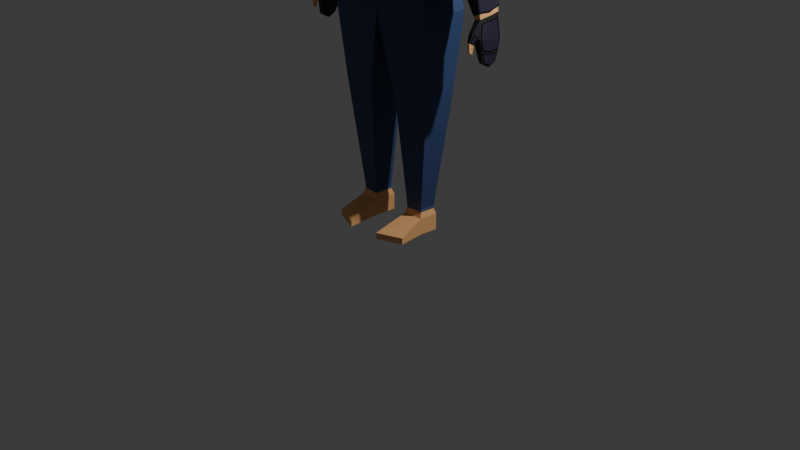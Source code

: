 # Source: warrior.blend  (saved by Blender 4.0.36; exported with 4.5.12 LTS)
import bpy
from mathutils import Matrix  # noqa: F401  (used for matrix-valued properties, if any)

bpy.ops.wm.read_factory_settings(use_empty=True)
scene = bpy.context.scene
scene.name = 'Scene'

# ---- collections
col_collection = bpy.data.collections.new('Collection'); scene.collection.children.link(col_collection)

# ---- materials (node trees are filled in below, after node groups)
mat_armor = bpy.data.materials.new('armor')
mat_armor.use_transparent_shadow = False
mat_skin = bpy.data.materials.new('skin')
mat_skin.use_transparent_shadow = False
mat_pants = bpy.data.materials.new('pants')
mat_pants.use_transparent_shadow = False
mat_shirt = bpy.data.materials.new('shirt')
mat_shirt.use_transparent_shadow = False
mat_mitten = bpy.data.materials.new('mitten')
mat_mitten.use_transparent_shadow = False
mat_shirt_line = bpy.data.materials.new('shirt line')
mat_shirt_line.use_transparent_shadow = False
mat_armore_line = bpy.data.materials.new('armore line')
mat_armore_line.use_transparent_shadow = False
mat_pant_line = bpy.data.materials.new('pant line')
mat_pant_line.use_transparent_shadow = False
mat_shield = bpy.data.materials.new('shield')
mat_shield.use_transparent_shadow = False
mat_shiled_line = bpy.data.materials.new('shiled line')
mat_shiled_line.use_transparent_shadow = False
mat_helmet = bpy.data.materials.new('helmet')
mat_helmet.use_transparent_shadow = False
mat_golden_line_helm = bpy.data.materials.new('golden line helm')
mat_golden_line_helm.use_transparent_shadow = False

# ---- material node trees
mat_armor.use_nodes = True; mat_armor.node_tree.nodes.clear()
_N = mat_armor.node_tree.nodes; _L = mat_armor.node_tree.links
n0 = _N.new('ShaderNodeBsdfPrincipled'); n0.name = 'Principled BSDF'; n0.location = (10, 300)
n0.inputs[0].default_value = (0.04667, 0.03689, 0.07421, 1.0)
n0.inputs[1].default_value = 0.4882
n0.inputs[3].default_value = 1.45
n1 = _N.new('ShaderNodeOutputMaterial'); n1.name = 'Material Output'; n1.location = (300, 300)
_L.new(n0.outputs[0], n1.inputs[0])
n1.is_active_output = True
mat_skin.use_nodes = True; mat_skin.node_tree.nodes.clear()
_N = mat_skin.node_tree.nodes; _L = mat_skin.node_tree.links
n0 = _N.new('ShaderNodeBsdfPrincipled'); n0.name = 'Principled BSDF'; n0.location = (10, 300)
n0.inputs[0].default_value = (0.8899, 0.4675, 0.1925, 1.0)
n0.inputs[3].default_value = 1.45
n1 = _N.new('ShaderNodeOutputMaterial'); n1.name = 'Material Output'; n1.location = (300, 300)
_L.new(n0.outputs[0], n1.inputs[0])
n1.is_active_output = True
mat_pants.use_nodes = True; mat_pants.node_tree.nodes.clear()
_N = mat_pants.node_tree.nodes; _L = mat_pants.node_tree.links
n0 = _N.new('ShaderNodeBsdfPrincipled'); n0.name = 'Principled BSDF'; n0.location = (10, 300)
n0.inputs[0].default_value = (0.0387, 0.06678, 0.1743, 1.0)
n0.inputs[3].default_value = 1.45
n1 = _N.new('ShaderNodeOutputMaterial'); n1.name = 'Material Output'; n1.location = (300, 300)
_L.new(n0.outputs[0], n1.inputs[0])
n1.is_active_output = True
mat_shirt.use_nodes = True; mat_shirt.node_tree.nodes.clear()
_N = mat_shirt.node_tree.nodes; _L = mat_shirt.node_tree.links
n0 = _N.new('ShaderNodeBsdfPrincipled'); n0.name = 'Principled BSDF'; n0.location = (10, 300)
n0.inputs[0].default_value = (0.03903, 0.1435, 0.05946, 1.0)
n0.inputs[3].default_value = 1.45
n1 = _N.new('ShaderNodeOutputMaterial'); n1.name = 'Material Output'; n1.location = (300, 300)
_L.new(n0.outputs[0], n1.inputs[0])
n1.is_active_output = True
mat_mitten.use_nodes = True; mat_mitten.node_tree.nodes.clear()
_N = mat_mitten.node_tree.nodes; _L = mat_mitten.node_tree.links
n0 = _N.new('ShaderNodeBsdfPrincipled'); n0.name = 'Principled BSDF'; n0.location = (10, 300)
n0.inputs[0].default_value = (0.02176, 0.02176, 0.02176, 1.0)
n0.inputs[3].default_value = 1.45
n1 = _N.new('ShaderNodeOutputMaterial'); n1.name = 'Material Output'; n1.location = (300, 300)
_L.new(n0.outputs[0], n1.inputs[0])
n1.is_active_output = True
mat_shirt_line.use_nodes = True; mat_shirt_line.node_tree.nodes.clear()
_N = mat_shirt_line.node_tree.nodes; _L = mat_shirt_line.node_tree.links
n0 = _N.new('ShaderNodeBsdfPrincipled'); n0.name = 'Principled BSDF'; n0.location = (10, 300)
n0.inputs[0].default_value = (0.1728, 0.2766, 0.1449, 1.0)
n0.inputs[3].default_value = 1.45
n1 = _N.new('ShaderNodeOutputMaterial'); n1.name = 'Material Output'; n1.location = (300, 300)
_L.new(n0.outputs[0], n1.inputs[0])
n1.is_active_output = True
mat_armore_line.use_nodes = True; mat_armore_line.node_tree.nodes.clear()
_N = mat_armore_line.node_tree.nodes; _L = mat_armore_line.node_tree.links
n0 = _N.new('ShaderNodeBsdfPrincipled'); n0.name = 'Principled BSDF'; n0.location = (10, 300)
n0.inputs[0].default_value = (0.02733, 0.02217, 0.04231, 1.0)
n0.inputs[1].default_value = 1.0
n0.inputs[3].default_value = 1.45
n1 = _N.new('ShaderNodeOutputMaterial'); n1.name = 'Material Output'; n1.location = (300, 300)
_L.new(n0.outputs[0], n1.inputs[0])
n1.is_active_output = True
mat_pant_line.use_nodes = True; mat_pant_line.node_tree.nodes.clear()
_N = mat_pant_line.node_tree.nodes; _L = mat_pant_line.node_tree.links
n0 = _N.new('ShaderNodeBsdfPrincipled'); n0.name = 'Principled BSDF'; n0.location = (10, 300)
n0.inputs[0].default_value = (0.06135, 0.1282, 0.247, 1.0)
n0.inputs[3].default_value = 1.45
n1 = _N.new('ShaderNodeOutputMaterial'); n1.name = 'Material Output'; n1.location = (300, 300)
_L.new(n0.outputs[0], n1.inputs[0])
n1.is_active_output = True
mat_shield.use_nodes = True; mat_shield.node_tree.nodes.clear()
_N = mat_shield.node_tree.nodes; _L = mat_shield.node_tree.links
n0 = _N.new('ShaderNodeBsdfPrincipled'); n0.name = 'Principled BSDF'; n0.location = (10, 300)
n0.inputs[0].default_value = (0.02733, 0.02217, 0.04231, 1.0)
n0.inputs[1].default_value = 0.4724
n0.inputs[3].default_value = 1.45
n1 = _N.new('ShaderNodeOutputMaterial'); n1.name = 'Material Output'; n1.location = (300, 300)
_L.new(n0.outputs[0], n1.inputs[0])
n1.is_active_output = True
mat_shiled_line.use_nodes = True; mat_shiled_line.node_tree.nodes.clear()
_N = mat_shiled_line.node_tree.nodes; _L = mat_shiled_line.node_tree.links
n0 = _N.new('ShaderNodeBsdfPrincipled'); n0.name = 'Principled BSDF'; n0.location = (10, 300)
n0.inputs[0].default_value = (0.7683, 0.05448, 0.03434, 1.0)
n0.inputs[3].default_value = 1.45
n1 = _N.new('ShaderNodeOutputMaterial'); n1.name = 'Material Output'; n1.location = (300, 300)
_L.new(n0.outputs[0], n1.inputs[0])
n1.is_active_output = True
mat_helmet.use_nodes = True; mat_helmet.node_tree.nodes.clear()
_N = mat_helmet.node_tree.nodes; _L = mat_helmet.node_tree.links
n0 = _N.new('ShaderNodeBsdfPrincipled'); n0.name = 'Principled BSDF'; n0.location = (10, 300)
n0.inputs[0].default_value = (0.04667, 0.03689, 0.07421, 1.0)
n0.inputs[3].default_value = 1.45
n1 = _N.new('ShaderNodeOutputMaterial'); n1.name = 'Material Output'; n1.location = (300, 300)
_L.new(n0.outputs[0], n1.inputs[0])
n1.is_active_output = True
mat_golden_line_helm.use_nodes = True; mat_golden_line_helm.node_tree.nodes.clear()
_N = mat_golden_line_helm.node_tree.nodes; _L = mat_golden_line_helm.node_tree.links
n0 = _N.new('ShaderNodeBsdfPrincipled'); n0.name = 'Principled BSDF'; n0.location = (10, 300)
n0.inputs[0].default_value = (1.0, 0.5124, 0.0, 1.0)
n0.inputs[3].default_value = 1.45
n1 = _N.new('ShaderNodeOutputMaterial'); n1.name = 'Material Output'; n1.location = (300, 300)
_L.new(n0.outputs[0], n1.inputs[0])
n1.is_active_output = True

# ---- world
world_world = bpy.data.worlds.new('World'); scene.world = world_world
world_world.use_nodes = True; world_world.node_tree.nodes.clear()
_N = world_world.node_tree.nodes; _L = world_world.node_tree.links
n0 = _N.new('ShaderNodeOutputWorld'); n0.name = 'World Output'; n0.location = (300, 300)
n1 = _N.new('ShaderNodeBackground'); n1.name = 'Background'; n1.location = (10, 300)
n1.inputs[0].default_value = (0.05088, 0.05088, 0.05088, 1.0)
_L.new(n1.outputs[0], n0.inputs[0])
n0.is_active_output = True
world_world.color = (0.05088, 0.05088, 0.05088)
world_world.use_sun_shadow = False
world_world.sun_shadow_jitter_overblur = 0.0

# ---- cameras
cam_camera = bpy.data.cameras.new('Camera')
cam_camera.clip_end = 100.0
cam_camera.ortho_scale = 7.314

# ---- lights
light_light = bpy.data.lights.new('Light', 'POINT')
light_light.transmission_factor = 0.0
light_light.use_soft_falloff = False
light_light.energy = 1000.0
light_light.shadow_soft_size = 0.1
light_light.shadow_maximum_resolution = 0.006
light_light.use_absolute_resolution = True

# ---- meshes
me_cube_001 = bpy.data.meshes.new('Cube.001')
me_cube_001.from_pydata([(0.0, -0.1649, 0.819), (0.0, 0.3341, 0.006731), (7.92e-18, 0.2474, 0.8907), (0.4604, -0.2766, 0.001456), (0.6263, -0.1423, 0.8321), (0.4604, 0.2766, 0.001456), (0.6263, 0.2367, 0.833), (0.4604, -0.2766, 0.001456), (0.4604, 0.2766, 0.001456), (0.0, 0.3341, 0.006731), (0.4604, 0.2766, 0.001456), (0.4604, -0.2766, 0.001456), (0.0, 0.3052, -0.8042), (0.0, -0.2817, -0.8004), (0.5979, 0.2527, -0.7705), (0.5979, -0.2516, -0.7705), (0.1632, 0.2079, -1.574), (0.5504, 0.1721, -1.573), (0.1992, 0.1229, -2.829), (0.2114, -0.1229, -2.827), (0.4281, 0.1017, -2.828), (0.4201, -0.1017, -2.823), (0.5161, 0.2694, 0.4089), (0.5161, -0.17, 0.4089), (0.695, 0.2506, 0.7675), (0.695, -0.1284, 0.7665), (0.9769, 0.1393, -0.7057), (1.009, -0.05321, -0.728), (1.103, 0.1393, -0.6658), (1.08, -0.06593, -0.7479), (1.061, 0.1184, -1.104), (1.061, -0.03717, -1.101), (1.11, 0.1184, -1.104), (1.11, -0.03717, -1.101), (0.7473, -0.1389, -0.1236), (0.9946, -0.1389, -0.04541), (0.7473, 0.2383, -0.1236), (0.9946, 0.2383, -0.04541), (0.1999, 0.1229, -3.002), (0.2122, -0.1229, -3.0), (0.4288, 0.1017, -3.001), (0.4209, -0.1017, -2.996), (0.1829, -0.4773, -2.933), (0.4483, -0.3777, -2.932), (0.1837, -0.477, -2.999), (0.4492, -0.3775, -2.998), (0.4062, 0.08165, -2.764), (0.2225, 0.09865, -2.765), (0.0, -0.05845, 0.9437), (0.0, 0.2197, 0.9481), (0.2912, 0.1907, 0.9453), (0.2912, -0.04524, 0.9453), (0.0, -0.1118, 1.046), (0.0, 0.2197, 1.117), (0.2546, 0.1907, 1.113), (0.2546, -0.04524, 1.113), (0.0, 0.2695, -0.4901), (0.0, 0.3164, 1.765), (0.2392, 0.289, 1.737), (0.254, -0.04855, 1.746), (0.3699, 0.0694, 1.097), (0.0, -0.2288, 1.077), (0.1604, -0.1338, 1.138), (0.3684, 0.001996, 1.088), (0.1641, -0.1437, 1.711), (0.0, -0.1803, 1.751), (0.2181, -0.03263, 1.019), (0.0, -0.06799, 1.012), (0.0, 0.2079, 1.037), (0.2235, 0.1822, 1.028), (1.022, -0.0781, -0.8943), (1.099, -0.08538, -0.8686), (0.9978, 0.1569, -0.9351), (1.121, 0.1582, -0.9085), (1.016, -0.1282, -0.8308), (1.07, -0.1264, -0.8179), (1.092, -0.09566, -0.8667), (1.031, -0.09098, -0.8811), (1.029, -0.1601, -0.9041), (1.065, -0.1558, -0.8944), (1.072, -0.1296, -0.9102), (1.04, -0.1222, -0.9308), (1.039, -0.1585, -0.9907), (1.061, -0.1648, -0.9832), (1.068, -0.1349, -1.005), (1.047, -0.1322, -1.009), (0.6263, 0.04723, 0.8326), (0.5161, 0.0497, 0.4089), (0.695, 0.06109, 0.767), (0.9932, 0.04303, -0.7169), (1.101, 0.04303, -0.6852), (1.061, 0.03897, -1.145), (1.11, 0.03897, -1.145), (0.9946, 0.0497, -0.04541), (0.7473, 0.0497, -0.1236), (0.2912, 0.07275, 0.9453), (0.2546, 0.07275, 1.113), (0.284, 0.1282, 1.748), (0.2208, 0.07477, 1.023), (1.01, 0.03938, -0.9147), (0.4006, -0.08165, -2.761), (0.2311, -0.09865, -2.764), (0.5979, -0.2516, -0.7705), (0.0, -0.2817, -0.8004), (0.1632, -0.2079, -1.574), (0.5504, -0.1721, -1.573), (0.5675, -0.1444, 0.8308), (0.4103, -0.28, 0.002495), (0.0, -0.1138, 0.8788), (0.471, -0.1782, 0.4135), (0.5032, 0.0566, 0.874), (0.3788, 0.06608, 0.9158), (0.3788, -0.0706, 0.9157), (0.5042, -0.1069, 0.8733), (0.5675, -0.1444, 0.8308), (0.4103, -0.28, 0.002495), (0.0, -0.2501, -0.4598), (0.452, -0.2328, -0.4007), (0.6132, 0.04822, 0.8369), (0.5732, -0.1269, 0.85), (0.5859, 0.2312, 0.8466), (0.4924, 0.2183, 0.8779), (0.4057, 0.2497, 0.8659), (0.5961, 0.2385, 0.8375), (6.944e-18, 0.2581, 0.8238), (0.4259, 0.2809, 0.001851), (0.4804, 0.2268, -0.4784), (0.4259, 0.2809, 0.001851), (0.4817, 0.2737, 0.4048), (0.1953, 0.2478, 0.825), (0.0, -0.1138, 0.8788), (0.0, -0.1649, 0.819), (0.5675, -0.1444, 0.8308), (0.5859, 0.2312, 0.8466), (0.6132, 0.04822, 0.8369), (0.5032, 0.0566, 0.874), (0.3788, -0.0706, 0.9157), (0.5042, -0.1069, 0.8733), (0.5732, -0.1269, 0.85), (0.4924, 0.2183, 0.8779), (0.5961, 0.2385, 0.8375), (0.5042, -0.1069, 0.8733), (0.5732, -0.1269, 0.85), (0.0, -0.1138, 0.8788), (0.0, -0.1649, 0.819), (0.5675, -0.1444, 0.8308), (0.5859, 0.2312, 0.8466), (0.6132, 0.04822, 0.8369), (0.5032, 0.0566, 0.874), (0.3788, -0.0706, 0.9157), (0.5042, -0.1069, 0.8733), (0.5732, -0.1269, 0.85), (0.4924, 0.2183, 0.8779), (0.0, -0.1649, 0.819), (0.0, 0.3341, 0.006731), (0.4259, 0.2809, 0.001851), (0.5675, -0.1444, 0.8308), (0.4259, 0.2809, 0.001851), (0.0, 0.3341, 0.006731), (0.0, 0.2695, -0.4901), (6.944e-18, 0.2581, 0.8238), (0.471, -0.1782, 0.4135), (0.4804, 0.2268, -0.4784), (0.4103, -0.28, 0.002495), (0.0, -0.2501, -0.4598), (0.452, -0.2328, -0.4007), (0.4057, 0.2497, 0.8659), (0.5858, 0.2529, 0.8446), (0.4817, 0.2737, 0.4048), (0.1953, 0.2478, 0.825), (0.5675, -0.1444, 0.8308), (0.5042, -0.1069, 0.8733), (0.5732, -0.1269, 0.85), (0.0, -0.1138, 0.8788), (0.0, -0.1649, 0.819), (0.5675, -0.1444, 0.8308), (0.5859, 0.2312, 0.8466), (0.6132, 0.04822, 0.8369), (0.5032, 0.0566, 0.874), (0.3788, -0.0706, 0.9157), (0.5042, -0.1069, 0.8733), (0.5732, -0.1269, 0.85), (0.4924, 0.2183, 0.8779), (0.5678, 0.2419, 0.8605), (0.5714, -0.1466, 0.8465), (0.5081, -0.1091, 0.889), (0.5706, -0.1316, 0.8602), (0.0, -0.116, 0.8944), (0.0, -0.1671, 0.8346), (0.5714, -0.1466, 0.8465), (0.5822, 0.229, 0.8592), (0.5062, 0.2175, 0.8902), (0.6095, 0.04604, 0.8496), (0.5071, 0.05442, 0.8896), (0.3827, -0.07278, 0.9314), (0.5081, -0.1091, 0.889), (0.5694, -0.1291, 0.8627), (0.4918, 0.2176, 0.8846), (0.4116, 0.2448, 0.8757), (0.5743, 0.2601, 0.8413), (0.0, -0.1787, 0.8192), (0.5687, -0.1582, 0.831), (0.4722, -0.1921, 0.4137), (0.4115, -0.2939, 0.002679), (0.4115, -0.2939, 0.002679), (0.0, -0.264, -0.4597), (0.4532, -0.2466, -0.4005), (0.5687, -0.1582, 0.831), (0.0, -0.1787, 0.8192), (0.5726, -0.1514, 0.8403), (0.0, -0.172, 0.8285), (0.0, 0.3341, 0.006731), (0.4259, 0.2809, 0.001851), (0.4259, 0.2809, 0.001851), (0.0, 0.3341, 0.006731), (0.0, 0.2695, -0.4901), (6.944e-18, 0.2581, 0.8238), (0.4804, 0.2268, -0.4784), (0.4817, 0.2737, 0.4048), (0.1953, 0.2478, 0.825), (0.5658, 0.2502, 0.8522), (0.4095, 0.2475, 0.8816), (0.5999, 0.2363, 0.8532), (0.4119, 0.2607, 0.8722), (0.0, 0.3341, 0.006731), (0.4259, 0.2809, 0.001851), (0.4259, 0.2809, 0.001851), (0.0, 0.3341, 0.006731), (0.0, 0.2695, -0.4901), (6.944e-18, 0.2581, 0.8238), (0.4804, 0.2268, -0.4784), (0.4817, 0.2737, 0.4048), (0.1953, 0.2478, 0.825), (0.4095, 0.2475, 0.8816), (0.5999, 0.2363, 0.8532), (0.0, 0.3341, 0.006731), (0.4259, 0.2809, 0.001851), (0.4259, 0.2809, 0.001851), (0.0, 0.3341, 0.006731), (0.0, 0.2695, -0.4901), (6.944e-18, 0.2581, 0.8238), (0.4804, 0.2268, -0.4784), (0.4817, 0.2737, 0.4048), (0.1953, 0.2478, 0.825), (0.5648, -0.1301, 0.8676), (0.4219, 0.2543, 0.8715), (0.5785, 0.2392, 0.8576), (0.0, 0.3407, 0.348), (0.0, 0.3407, 0.006922), (0.4266, 0.2875, 0.002042), (0.4266, 0.2875, 0.002042), (0.0, 0.3407, 0.006922), (0.0, 0.2761, -0.4899), (0.0, 0.2647, 0.824), (0.481, 0.2334, -0.4782), (0.4045, 0.2571, 0.8615), (0.5846, 0.2603, 0.8401), (0.4823, 0.2803, 0.405), (0.1959, 0.2544, 0.8252), (0.06081, -0.2731, -0.8471), (0.5449, -0.2505, -0.823), (0.2037, -0.2097, -1.525), (0.5034, -0.1799, -1.523), (0.452, -0.2328, -0.4007), (0.4532, -0.2466, -0.4005), (0.4103, -0.28, 0.002495), (0.4115, -0.2939, 0.002679), (0.9847, 0.04979, -0.01691), (0.5362, -0.1684, 0.4154), (0.5426, 0.2677, 0.4173), (0.9797, 0.2393, -0.002716), (0.982, -0.1395, -0.009124), (0.7699, -0.1398, -0.05693), (0.7592, 0.2417, -0.05303), (0.6949, 0.262, 0.7118), (0.7845, 0.2634, 0.4924), (0.567, 0.2784, 0.4176), (0.9519, 0.2527, 0.01302), (0.7721, 0.2533, -0.02797), (0.6945, -0.1395, 0.7166), (0.786, -0.1594, 0.4951), (0.5588, -0.1781, 0.4162), (0.9563, -0.1513, 0.005816), (0.7813, -0.1497, -0.03364), (0.7091, 0.06114, 0.754), (0.7091, -0.1123, 0.7535), (0.7092, 0.2334, 0.7545), (0.8123, 0.2334, 0.5033), (0.8125, -0.1306, 0.5044), (0.9845, -0.1226, 0.009401), (0.9869, 0.04949, 0.002319), (0.9824, 0.2224, 0.01529), (1.042, -0.05763, -0.9979), (1.03, 0.1376, -1.02), (1.119, 0.1376, -1.006), (1.102, -0.05763, -0.9904), (1.121, 0.03917, -1.019), (1.036, 0.03917, -1.03), (1.121, 0.03916, -1.026), (1.11, 0.03898, -1.135), (1.11, -0.02717, -1.098), (1.103, -0.04732, -1.002), (1.118, 0.126, -1.015), (1.111, 0.1092, -1.099), (1.121, 0.03916, -1.026), (1.11, 0.03898, -1.135), (1.11, -0.02717, -1.098), (1.103, -0.04732, -1.002), (1.118, 0.126, -1.015), (1.111, 0.1092, -1.099), (1.125, 0.03898, -1.027), (1.115, 0.0388, -1.135), (1.115, -0.02735, -1.098), (1.107, -0.04751, -1.002), (1.122, 0.1258, -1.015), (1.116, 0.109, -1.099), (1.103, -0.08, -0.8767), (1.076, -0.05299, -0.7101), (1.085, -0.1116, -0.8745), (1.067, -0.1316, -0.84), (1.097, -0.08412, -0.8689), (1.079, -0.06488, -0.7476), (1.091, -0.09545, -0.8672), (1.068, -0.1251, -0.8182), (1.091, -0.09988, -0.8733), (1.066, -0.1347, -0.8176), (1.075, -0.1266, -0.925), (1.059, -0.1684, -0.8991), (1.1, -0.08546, -0.8685), (1.082, -0.06621, -0.7472), (1.094, -0.09679, -0.8668), (1.071, -0.1264, -0.8178), (1.087, -0.1129, -0.8741), (1.069, -0.1329, -0.8396), (1.075, -0.131, -0.9098), (1.068, -0.1571, -0.894), (1.12, 0.1441, -0.907), (1.103, -0.06793, -0.8787), (1.103, 0.04147, -0.7245), (1.121, 0.03952, -1.002), (1.119, 0.1349, -0.9857), (1.103, -0.04925, -0.9767), (1.085, -0.04555, -0.744), (1.105, 0.1265, -0.7129), (0.9947, -0.05793, -0.6929), (0.9641, 0.1449, -0.672), (1.097, 0.1449, -0.6299), (1.068, -0.05718, -0.6679), (1.095, 0.04349, -0.6482), (0.9794, 0.04349, -0.6825), (1.109, -0.06856, -0.8784), (1.126, 0.04109, -0.8961), (1.11, 0.04084, -0.7241), (1.127, 0.1435, -0.9067), (1.128, 0.03889, -1.002), (1.126, 0.1343, -0.9853), (1.11, -0.04988, -0.9764), (1.092, -0.04618, -0.7436), (1.112, 0.1259, -0.7125), (1.065, -0.05953, -0.65), (1.005, -0.1272, -0.1348), (1.009, 0.2251, -0.1278), (1.093, 0.1484, -0.6079), (1.0, 0.04935, -0.07902), (0.8236, -0.1244, -0.2157), (1.008, -0.05956, -0.6744), (0.9736, 0.1497, -0.637), (0.8295, 0.219, -0.2251), (1.009, 0.04195, -0.08701), (1.102, 0.03619, -0.6401), (1.074, -0.05416, -0.6419), (1.015, -0.1203, -0.138), (1.018, 0.217, -0.1313), (1.101, 0.1418, -0.6018), (1.057, -0.06701, -0.6457), (0.9986, -0.1324, -0.1475), (0.8344, -0.1299, -0.2207), (1.012, -0.06716, -0.6646), (1.003, 0.2284, -0.1415), (1.084, 0.1548, -0.6024), (0.9793, 0.1559, -0.6278), (0.8401, 0.2229, -0.2297), (0.0, 0.2152, 0.9684), (0.2737, 0.07326, 0.9784), (0.2745, 0.1886, 0.9791), (0.2728, -0.04207, 0.9776), (0.0, -0.0568, 0.9651), (0.2965, 0.07273, 0.9481), (0.2965, -0.04526, 0.9481), (0.2798, 0.1886, 0.9819), (0.2965, 0.1907, 0.9481), (0.279, 0.07323, 0.9812), (0.2781, -0.0421, 0.9804), (0.0, 0.2245, 0.9486), (0.2917, 0.1956, 0.9458), (0.275, 0.1934, 0.9796), (0.0, 0.22, 0.9689), (0.2914, -0.04998, 0.9457), (0.0, -0.06319, 0.9441), (0.0, -0.06154, 0.9655), (0.2731, -0.04681, 0.978), (0.2299, -0.1006, -2.743), (0.4029, -0.08308, -2.742), (0.4089, 0.08332, -2.742), (0.2511, -0.09862, -2.742), (0.2213, 0.1008, -2.741), (0.3845, -0.08477, -2.743), (0.4141, 0.08313, -2.743), (0.4115, 0.08146, -2.765), (0.4058, -0.08184, -2.761), (0.4082, -0.08327, -2.743), (0.2252, -0.1008, -2.743), (0.2264, -0.09886, -2.764), (0.2178, 0.09845, -2.765), (0.2166, 0.1006, -2.741), (0.4092, 0.08648, -2.743), (0.4065, 0.08481, -2.764), (0.2228, 0.1018, -2.765), (0.2216, 0.104, -2.741), (0.2304, -0.1053, -2.743), (0.2316, -0.1034, -2.764), (0.401, -0.08635, -2.761), (0.3849, -0.08947, -2.743), (0.4034, -0.08778, -2.742), (0.2516, -0.1033, -2.743), (1.066, -0.066, -0.6508), (1.005, -0.1336, -0.1356), (0.8239, -0.1308, -0.2165), (1.008, -0.06603, -0.6753), (1.011, 0.05535, -0.08632), (1.103, 0.04967, -0.6372), (1.074, -0.06012, -0.6486), (1.014, -0.1278, -0.1334), (1.009, 0.04876, -0.07767), (1.104, 0.0429, -0.6468), (1.018, 0.2245, -0.1265), (1.102, 0.1478, -0.6065), (1.009, 0.2301, -0.1286), (1.093, 0.1534, -0.6086), (0.9739, 0.1547, -0.6378), (0.8298, 0.2239, -0.2258), (1.019, 0.2236, -0.1324), (1.101, 0.1489, -0.6), (1.065, -0.06674, -0.6451), (1.006, -0.1326, -0.1436), (1.074, -0.06076, -0.6438), (1.015, -0.1269, -0.1397), (1.01, 0.04869, -0.08423), (1.103, 0.04297, -0.6402), (1.01, 0.229, -0.1354), (1.092, 0.1544, -0.6023), (1.107, 0.04267, -0.6396), (1.108, 0.0426, -0.6462), (1.018, -0.1272, -0.1391), (1.018, -0.128, -0.1328), (1.105, 0.1486, -0.5994), (1.106, 0.1475, -0.6059), (1.022, 0.2242, -0.1259), (1.013, 0.04847, -0.07708), (1.078, -0.06042, -0.648), (1.013, 0.04166, -0.08641), (1.019, -0.1206, -0.1374), (1.078, -0.05445, -0.6413), (1.106, 0.0359, -0.6395), (1.107, 0.04938, -0.6366), (1.105, 0.1416, -0.6012), (1.022, 0.2167, -0.1307), (1.014, 0.05505, -0.08573), (1.023, 0.2233, -0.1318), (1.078, -0.06105, -0.6432), (1.014, 0.0484, -0.08363), (1.103, 0.1496, -0.6067), (1.095, 0.1552, -0.6088), (1.02, 0.2264, -0.127), (1.011, 0.232, -0.1291), (1.017, -0.1279, -0.1398), (1.017, -0.1288, -0.1335), (1.102, 0.1507, -0.6001), (1.009, -0.1336, -0.1437), (1.008, -0.1346, -0.1357), (1.094, 0.1562, -0.6025), (1.077, -0.06177, -0.6482), (1.021, 0.2255, -0.1329), (1.068, -0.06839, -0.6446), (1.076, -0.0624, -0.6433), (1.012, 0.2309, -0.1359), (1.092, 0.1569, -0.6027), (1.094, 0.1559, -0.609), (0.974, 0.1572, -0.6381), (0.8299, 0.2265, -0.2262), (1.009, 0.2326, -0.129), (1.084, 0.1573, -0.6028), (0.9795, 0.1585, -0.6282), (0.8402, 0.2254, -0.2301), (1.003, 0.2309, -0.1419), (1.011, 0.2315, -0.1357), (1.006, -0.1352, -0.1439), (1.005, -0.1362, -0.1359), (0.824, -0.1334, -0.2169), (1.008, -0.06864, -0.6756), (1.066, -0.06861, -0.6511), (0.9987, -0.1351, -0.1478), (0.8345, -0.1325, -0.221), (1.012, -0.06977, -0.6649), (1.057, -0.06962, -0.6461), (1.065, -0.06935, -0.6455), (1.11, -0.06246, -0.8794), (1.127, 0.03905, -0.9938), (1.124, 0.03896, -1.036), (1.116, 0.03881, -1.125), (1.127, 0.1353, -0.9058), (1.111, 0.04086, -0.7329), (1.074, -0.1194, -0.8193), (1.082, -0.07491, -0.7653), (1.096, -0.08787, -0.8547), (1.092, -0.09564, -0.8547), (1.07, -0.1506, -0.8922), (1.073, -0.1311, -0.8511), (1.085, -0.1182, -0.8739), (1.076, -0.1326, -0.9027), (1.127, 0.1285, -0.9774), (1.116, -0.0189, -1.094), (1.11, -0.03631, -1.013), (1.094, -0.04165, -0.7484), (1.122, 0.1172, -1.024), (1.116, 0.1037, -1.095), (1.112, 0.1173, -0.7212), (1.111, -0.04295, -0.9722), (0.6955, -0.1391, 0.7669), (0.8046, -0.1584, 0.5021), (0.9825, -0.1502, -0.008722), (0.5368, -0.1791, 0.4158), (0.7704, -0.1504, -0.05653), (0.7032, 0.0611, 0.7701), (0.7032, -0.1284, 0.7696), (0.7032, 0.2506, 0.7706), (0.8123, 0.2506, 0.5031), (0.8123, -0.1477, 0.5048), (0.9902, -0.1395, -0.006011), (0.9879, 0.2393, 0.000397), (0.9929, 0.04979, -0.0138), (0.6956, 0.2625, 0.7675), (0.8047, 0.2625, 0.5), (0.9803, 0.2511, -0.002693), (0.5432, 0.2796, 0.4173), (0.7598, 0.2536, -0.05301), (0.7092, -0.1295, 0.7549), (0.9823, 0.2396, 0.01634), (0.7049, -0.1407, 0.744), (0.9742, 0.2515, 0.01481), (0.7121, 0.2506, 0.7487), (0.7089, 0.2625, 0.7349), (0.9848, -0.1397, 0.009547), (0.9765, -0.1504, 0.00851), (0.9798, 0.2515, 0.01694), (0.9859, 0.2511, -0.0005621), (0.9935, 0.2392, 0.002528), (0.7088, 0.06106, 0.7722), (0.7088, -0.1284, 0.7717), (0.7088, 0.2505, 0.7727), (0.988, 0.2396, 0.01847), (0.9985, 0.04975, -0.01167), (0.9958, -0.1395, -0.003881), (0.7012, 0.2624, 0.7696), (0.7011, -0.1391, 0.769), (0.9881, -0.1502, -0.006592), (0.7148, 0.0611, 0.7561), (0.7148, -0.1124, 0.7557), (0.7148, 0.2334, 0.7566), (0.9926, 0.04945, 0.00445), (0.988, 0.2224, 0.01742), (0.9901, -0.1226, 0.01153), (0.7149, -0.1295, 0.7571), (0.7106, -0.1408, 0.7461), (0.717, 0.2507, 0.7502), (0.7122, 0.2647, 0.7411), (0.9904, -0.1398, 0.01168), (0.9821, -0.1505, 0.01064), (0.5368, -0.1791, 0.4158), (0.7704, -0.1504, -0.05653), (0.9825, -0.1502, -0.008722), (0.6955, -0.1391, 0.7669), (0.5588, -0.1781, 0.4162), (0.7813, -0.1497, -0.03364), (0.9563, -0.1513, 0.005816), (0.6945, -0.1395, 0.7166), (0.7049, -0.1407, 0.744), (0.9765, -0.1504, 0.00851), (0.5369, -0.1843, 0.4158), (0.7705, -0.1556, -0.05651), (0.9826, -0.1553, -0.008697), (0.6956, -0.1443, 0.7669), (0.5589, -0.1832, 0.4162), (0.7814, -0.1549, -0.03362), (0.9564, -0.1565, 0.005842), (0.6946, -0.1447, 0.7167), (0.7051, -0.1459, 0.744), (0.9766, -0.1556, 0.008536), (0.9744, 0.2576, 0.01475), (0.9805, 0.2572, -0.002759), (0.5435, 0.2856, 0.4173), (0.6958, 0.2685, 0.7674), (0.7601, 0.2597, -0.05307), (0.5672, 0.2845, 0.4175), (0.6951, 0.268, 0.7118), (0.9521, 0.2587, 0.01296), (0.7724, 0.2593, -0.02804), (0.7091, 0.2685, 0.7348), (0.5427, -0.1592, 0.8305), (0.565, -0.1276, 0.8646), (0.5636, -0.1291, 0.8634), (0.5519, 0.2502, 0.8552), (0.5873, 0.2592, 0.8482), (0.4454, -0.1969, 0.4165), (0.5529, 0.2458, 0.8644), (0.5587, -0.139, 0.855), (0.3884, -0.2955, 0.003158), (0.5427, -0.1592, 0.8305), (0.3884, -0.2955, 0.003158), (0.5532, -0.1472, 0.8461), (0.5481, -0.1523, 0.8398), (0.0, -0.2676, -0.4307), (0.58, 0.2454, 0.8613), (0.5738, 0.2277, 0.8626), (0.5701, 0.2335, 0.8627), (0.5993, 0.04688, 0.8536), (0.5586, -0.139, 0.855), (0.4197, -0.2514, -0.3738), (0.3964, 0.2912, 0.002387), (0.4515, 0.2842, 0.4014), (0.0, 0.2806, -0.4548), (0.3964, 0.2912, 0.002387), (0.4313, 0.2413, -0.4531), (0.5693, 0.2482, 0.8641), (0.5673, 0.2565, 0.8559), (0.5737, 0.2565, 0.8545), (0.5861, 0.2666, 0.8438), (0.4825, 0.2397, -0.4746), (0.0, 0.2823, -0.4863), (0.5758, 0.2664, 0.845), (0.453, 0.2904, 0.405), (0.4838, 0.2866, 0.4087), (0.4281, 0.2937, 0.005671), (0.4281, 0.2937, 0.005671), (0.3979, 0.2975, 0.006017), (0.0, 0.2869, -0.4511), (0.3979, 0.2975, 0.006017), (0.4329, 0.2475, -0.4495), (0.5716, 0.2398, 0.8663), (0.5718, -0.1327, 0.8644), (0.5727, -0.1476, 0.8506), (0.5662, -0.1287, 0.8687), (0.5707, -0.1301, 0.8668), (0.6108, 0.04497, 0.8537), (0.5834, 0.2279, 0.8634), (0.5751, 0.2267, 0.8668), (0.6006, 0.0458, 0.8577), (0.5599, -0.1401, 0.8592), (0.5713, 0.2324, 0.8668), (0.5798, 0.2381, 0.8618), (0.3887, -0.3005, 0.005091), (0.4119, -0.2989, 0.004613), (0.3887, -0.3005, 0.005091), (0.4119, -0.2989, 0.004613), (0.0, -0.2726, -0.4288), (0.0, -0.269, -0.4577), (0.4535, -0.2516, -0.3986), (0.4726, -0.1971, 0.4156), (0.5691, -0.1632, 0.8329), (0.5729, -0.1565, 0.8423), (0.5691, -0.1632, 0.8329), (0.5717, -0.1516, 0.8484), (0.543, -0.1642, 0.8324), (0.4458, -0.2019, 0.4184), (0.559, -0.144, 0.857), (0.543, -0.1642, 0.8324), (0.5536, -0.1522, 0.848), (0.5485, -0.1573, 0.8418), (0.4201, -0.2564, -0.3718), (0.5188, -0.2225, -0.4622), (0.5188, 0.2249, -0.4622), (0.4786, 0.2285, -0.4631), (0.4786, 0.2285, -0.4631), (0.4786, 0.2285, -0.4631), (0.4786, 0.2285, -0.4631), (0.4786, 0.2285, -0.4631), (0.4793, 0.2351, -0.4629), (0.4808, 0.2414, -0.4593), (0.0, -0.2486, -0.4718), (0.0, -0.2505, -0.5199), (0.5289, 0.2264, -0.5084), (0.5289, -0.224, -0.5084), (0.0, 0.2738, -0.5282), (0.5192, 0.229, -0.4621), (0.5211, 0.2273, -0.4774), (0.0, 0.2779, -0.5282), (0.0, 0.2736, -0.4901), (0.4807, 0.2309, -0.4784), (0.479, 0.2326, -0.4631), (0.5292, 0.2304, -0.5083), (0.5357, -0.224, -0.507), (0.5276, -0.2208, -0.4761), (0.5257, 0.2249, -0.4608), (0.5276, 0.2232, -0.4761), (0.5257, -0.2225, -0.4608), (0.5357, 0.2264, -0.507), (0.0, -0.2561, -0.4718), (0.0, -0.2542, -0.4868), (0.5292, -0.2315, -0.5084), (0.5211, -0.2282, -0.4774), (0.5192, -0.23, -0.4622), (0.0, -0.2579, -0.5199), (0.2814, -0.2267, 0.4332), (0.0, -0.2664, 0.5036), (0.1795, -0.3099, 0.007481), (0.1795, -0.3099, 0.007481), (0.0, -0.2997, -0.1709), (0.02348, -0.3011, -0.1476), (0.2615, -0.2148, 0.657), (0.03022, -0.2567, 0.5211), (0.2543, -0.2837, 0.1797), (0.26, -0.2817, 0.1928), (0.2641, -0.2713, 0.2384), (0.2233, -0.2133, 1.302), (0.3001, -0.08919, 1.353), (0.2689, -0.1948, 1.046), (0.0, -0.3412, 1.002), (0.0, -0.3005, 1.294), (0.3544, -0.08128, 1.07), (0.266, -0.09251, 1.712), (0.2215, -0.177, 1.675), (0.0, -0.2247, 1.701), (0.3121, 0.133, 1.327), (0.3185, -0.04295, 1.358), (0.3706, 0.1898, 1.095), (0.3003, 0.3089, 1.326), (0.3149, 0.1305, 1.712), (0.285, -0.04627, 1.71), (0.2702, 0.2913, 1.701), (0.0, 0.4425, 1.057), (0.3043, 0.3737, 1.076), (0.0, 0.3749, 1.345), (0.2605, 0.32, 1.313), (0.0, 0.3487, 1.706), (0.2219, 0.3241, 1.7), (0.0, 0.279, 1.121), (0.2284, 0.2387, 1.117), (0.2776, 0.06822, 1.116), (0.2776, 0.1886, 1.114), (0.2776, -0.01536, 1.118), (0.0, -0.3192, 1.002), (0.1747, -0.1946, 1.093), (0.2855, -0.05783, 1.114), (0.0, 0.12, 1.976), (0.0, 0.3046, 1.863), (0.2151, 0.2631, 1.837), (0.2587, 0.1228, 1.836), (0.2391, -0.04718, 1.836), (0.0, 0.07825, 1.992), (0.0, -0.1604, 1.838), (0.1905, -0.1339, 1.835), (0.1715, -0.15, 1.424), (0.0, -0.2418, 1.427), (0.0, 0.2786, 1.438), (0.2645, -0.0535, 1.429), (0.2894, 0.1023, 1.433), (0.2214, 0.2625, 1.394), (0.0, -0.2752, 1.586), (0.0, 0.2227, 1.944), (0.1589, 0.2069, 1.928), (0.188, 0.09368, 1.92), (0.1766, -0.008282, 1.919), (0.2297, -0.2001, 1.538), (0.0, -0.08428, 1.922), (0.1158, -0.05392, 1.923), (0.1131, 0.1148, 1.97), (0.125, 0.06697, 1.974), (0.1196, 0.01901, 1.973), (0.0, 0.03002, 1.991), (0.0, -0.01363, 1.973), (0.08855, -0.01292, 1.963), (0.0, -0.2575, 1.643), (0.1693, -0.2188, 1.527), (0.1693, -0.2151, 1.589), (0.029, -0.2655, 1.503), (0.03013, -0.259, 1.567), (0.2316, -0.1982, 1.565), (0.229, -0.2011, 1.51), (0.0, -0.2563, 1.643), (0.01662, -0.2622, 1.594), (0.02977, -0.2559, 1.593), (0.1635, -0.2147, 1.611), (0.2613, -0.1547, 1.545), (0.02912, -0.2674, 1.48), (0.0291, -0.2671, 1.484), (0.0, -0.2679, 1.572), (0.0, -0.2809, 1.484), (0.0, -0.3047, 1.294), (0.2311, -0.2053, 1.51), (0.2318, -0.2043, 1.538), (0.0, -0.2721, 1.572), (0.0, -0.2727, 1.567), (0.0, -0.2793, 1.503), (0.03111, -0.2697, 1.503), (0.1714, -0.223, 1.527), (0.1714, -0.2193, 1.589), (0.03224, -0.2632, 1.567), (0.2337, -0.2024, 1.565), (0.03188, -0.2601, 1.593), (0.1656, -0.2189, 1.612), (0.2634, -0.1664, 1.545), (0.03123, -0.2716, 1.48), (0.03121, -0.2713, 1.484), (0.0, -0.3387, 1.039), (0.3484, -0.08216, 1.101), (0.2639, -0.1968, 1.074), (0.3629, 0.203, 1.12), (0.3629, -0.002979, 1.118), (0.3635, 0.07644, 1.123), (0.2994, 0.3678, 1.102), (0.0, 0.4355, 1.084), (0.378, 0.1946, 1.097), (0.3772, 0.07418, 1.1), (0.0, 0.4473, 1.059), (0.3116, 0.3785, 1.079), (0.3702, 0.2078, 1.123), (0.3708, 0.08122, 1.125), (0.3068, 0.3726, 1.105), (0.0, 0.4403, 1.086), (0.376, 0.06592, 1.098), (0.3745, -0.001492, 1.089), (0.2751, -0.1983, 1.047), (0.0, -0.3447, 1.003), (0.0, -0.3422, 1.04), (0.3546, -0.08565, 1.102), (0.3606, -0.08477, 1.071), (0.27, -0.2003, 1.075), (0.369, -0.006467, 1.119), (0.3696, 0.07295, 1.124), (0.0, -0.2713, 0.4036), (0.02335, -0.3143, -0.1465), (0.1793, -0.3232, 0.008602), (0.0, -0.313, -0.1698), (0.2823, -0.2346, 0.4347), (0.2609, -0.2189, 0.6577), (0.0301, -0.27, 0.5222), (0.0, -0.2796, 0.5047), (0.2548, -0.2919, 0.1817), (0.2605, -0.2899, 0.1948), (0.2646, -0.2794, 0.2404), (0.1793, -0.3232, 0.008602), (0.0, -0.2846, 0.4047), (0.0, -0.3239, 0.07649), (0.08635, -0.3027, 0.2242), (0.0, -0.2846, 0.4047), (0.08635, -0.3027, 0.2242), (0.0, -0.3258, 0.08044), (0.0, -0.2953, 0.4039), (0.08309, -0.3142, 0.2253), (0.0, -0.336, 0.2288)], [(222, 234), (233, 221), (139, 197)], [(126, 56, 159, 162), (4, 23, 268, 25), (23, 4, 114, 109), (5, 3, 11, 10), (86, 6, 120, 118), (3, 5, 8, 7), (691, 689, 13, 15), (1, 127, 5, 10, 125, 9), (12, 14, 17, 16), (708, 691, 700), (690, 691, 15, 14), (15, 13, 103, 102), (100, 101, 19, 21), (19, 18, 38, 39), (47, 46, 20, 18), (46, 100, 21, 20), (101, 47, 18, 19), (3, 23, 109, 107), (5, 22, 87, 23, 3), (116, 117, 165, 164), (271, 267, 540, 538), (86, 4, 25, 88), (22, 6, 24, 269), (347, 344, 27, 317), (295, 292, 31, 33), (349, 345, 26, 89), (345, 346, 28, 26), (348, 347, 317, 90), (91, 30, 32, 92), (297, 293, 30, 91), (293, 294, 32, 30), (296, 295, 33, 92, 299, 300, 301, 298), (24, 88, 533, 535), (22, 269, 273, 270, 37, 36), (87, 22, 36, 94), (25, 268, 531, 528), (38, 40, 41, 39), (41, 21, 43, 45), (18, 20, 40, 38), (20, 21, 41, 40), (43, 42, 44, 45), (21, 19, 42, 43), (19, 39, 44, 42), (39, 41, 45, 44), (104, 16, 405, 401), (17, 105, 402, 403), (16, 17, 403, 405), (67, 66, 55, 52), (6, 123, 120), (69, 68, 53, 54), (98, 69, 54, 96), (148, 149, 179, 178), (11, 115, 117, 116, 688, 679), (751, 752, 728, 725), (64, 59, 757, 760), (746, 745, 739, 740), (97, 58, 755, 756), (52, 55, 62, 61), (750, 751, 725, 726), (390, 50, 394), (90, 317, 316, 337, 342, 338), (26, 28, 73, 72), (89, 26, 72, 99), (317, 27, 74, 325), (74, 77, 81, 78), (29, 75, 323, 321), (27, 70, 77, 74), (70, 316, 324, 77), (81, 326, 84, 85), (325, 74, 78, 327), (77, 324, 326, 81), (321, 323, 331, 329), (83, 82, 85, 84), (326, 327, 83, 84), (78, 81, 85, 82), (327, 78, 82, 83), (27, 89, 99, 70), (28, 90, 338, 343, 336, 73), (383, 385, 392, 391), (58, 57, 754, 755), (66, 98, 96, 55), (747, 748, 734, 60), (23, 87, 94, 34), (294, 296, 298, 302, 303, 299, 92, 32), (292, 297, 91, 31), (31, 91, 92, 33), (346, 348, 90, 28), (344, 349, 89, 27), (6, 86, 88, 24), (4, 86, 118, 119), (102, 103, 104, 105), (119, 118, 134, 138), (128, 127, 155, 168), (108, 112, 51, 48), (110, 112, 136, 135), (112, 111, 95, 51), (111, 112, 110), (149, 143, 173, 179), (114, 0, 153, 156), (119, 114, 4), (118, 120, 133, 134), (0, 114, 132, 131), (121, 50, 95, 111, 110), (121, 122, 2, 49, 50), (127, 128, 22, 5), (681, 125, 10, 680), (128, 123, 6, 22), (122, 129, 124, 2), (131, 132, 145, 144), (113, 114, 106, 141), (130, 131, 144, 143), (136, 130, 143, 149), (139, 135, 148, 152), (114, 113, 137, 132), (121, 110, 135, 139), (108, 0, 131, 130), (120, 123, 140, 133), (112, 108, 130, 136), (113, 119, 138, 137), (145, 150, 180, 175), (107, 109, 161, 163), (109, 114, 156, 161), (119, 113, 141, 142), (135, 136, 149, 148), (114, 119, 142, 106), (137, 138, 151, 150), (138, 134, 147, 151), (134, 133, 146, 147), (132, 137, 150, 145), (168, 155, 212, 218), (158, 157, 213, 214), (160, 169, 219, 216), (188, 174, 208, 210), (179, 173, 187, 194), (182, 178, 193, 197), (170, 172, 186, 184), (177, 176, 190, 192), (681, 126, 162, 682), (150, 151, 181, 180), (129, 122, 166, 169), (141, 106, 170, 171), (9, 125, 157, 158), (151, 147, 177, 181), (124, 129, 169, 160), (142, 141, 171, 172), (123, 128, 168, 167), (106, 142, 172, 170), (147, 146, 176, 177), (127, 1, 154, 155), (143, 144, 174, 173), (152, 148, 178, 182), (144, 145, 175, 174), (185, 626, 610), (188, 619, 615, 195, 194, 187), (193, 191, 197), (195, 193, 194), (610, 626, 657, 244), (196, 192, 653, 652), (246, 167, 612, 622), (173, 174, 188, 187), (163, 161, 202, 203), (178, 179, 194, 193), (255, 223, 611, 220, 199), (186, 172, 181, 196), (181, 177, 192, 196), (203, 202, 667, 661), (620, 617, 675, 677), (618, 627, 678, 662), (208, 617, 620, 210), (202, 201, 668, 667), (164, 165, 206, 205), (175, 189, 209, 207), (161, 156, 201, 202), (217, 215, 228, 230), (162, 159, 215, 217), (155, 154, 211, 212), (682, 162, 217, 683), (230, 228, 239, 241), (122, 121, 123), (229, 232, 243, 240), (612, 636, 635, 622), (218, 212, 225, 231), (212, 211, 224, 225), (683, 217, 230, 684), (214, 213, 226, 227), (216, 219, 232, 229), (241, 239, 252, 254), (231, 225, 236, 242), (225, 224, 235, 236), (684, 230, 241, 685), (227, 226, 237, 238), (629, 199, 639, 640), (247, 253, 258, 255, 199, 629), (248, 247, 629, 628), (251, 631, 632, 630), (242, 236, 249, 257), (236, 235, 248, 628, 249), (685, 241, 254, 686), (238, 237, 250, 631, 251), (240, 243, 258, 253), (263, 265, 266, 264), (204, 206, 264, 266), (206, 165, 263, 264), (271, 272, 268, 23, 34, 35), (270, 267, 93, 37), (267, 271, 35, 93), (269, 24, 541, 544), (268, 272, 532, 531), (270, 273, 545, 543), (279, 281, 283, 282, 280), (273, 269, 544, 545), (272, 271, 530, 532), (287, 286, 284, 285, 288, 289, 290, 291), (534, 528, 564, 558), (88, 25, 534, 533), (267, 270, 539, 540), (542, 551, 550, 536), (529, 537, 546, 548), (529, 553, 552, 537), (25, 528, 534), (535, 541, 24), (539, 270, 543), (271, 538, 530), (70, 99, 297, 292), (73, 336, 340, 339, 296, 294), (339, 340, 355, 354), (72, 73, 294, 293), (99, 72, 293, 297), (316, 70, 292, 295), (308, 304, 310, 314), (303, 302, 308, 309), (301, 300, 306, 307), (305, 309, 315, 311), (298, 301, 307, 304), (300, 299, 305, 306), (299, 303, 309, 305), (302, 298, 304, 308), (310, 313, 312, 311, 509, 521, 522, 508), (311, 315, 314, 310, 508, 524, 525, 509), (307, 306, 312, 313), (309, 308, 314, 315), (304, 307, 313, 310), (306, 305, 311, 312), (29, 71, 316, 317), (76, 75, 325, 324), (75, 29, 317, 325), (71, 76, 324, 316), (318, 319, 333, 332), (71, 29, 321, 320), (76, 71, 320, 322), (75, 76, 322, 323), (319, 318, 324, 325), (80, 79, 327, 326), (79, 319, 325, 327), (318, 80, 326, 324), (332, 518, 519, 516, 335, 334), (328, 329, 513, 514, 515, 512, 331, 330), (80, 318, 332, 334), (320, 321, 329, 328), (79, 80, 334, 335), (322, 320, 328, 330), (323, 322, 330, 331), (319, 79, 335, 333), (34, 94, 349, 344), (337, 341, 356, 350), (339, 341, 337, 316, 295, 296), (338, 342, 357, 352), (336, 343, 358, 353), (37, 93, 363, 361), (93, 35, 360, 363), (36, 37, 361, 367, 366, 362, 346, 345), (94, 36, 345, 349), (35, 34, 344, 347, 359, 365, 364, 360), (351, 506, 527, 507), (354, 355, 353, 510, 520, 507), (352, 357, 350, 506, 523, 511), (353, 358, 352, 511, 526, 510), (343, 338, 352, 358), (342, 337, 350, 357), (341, 339, 354, 356), (340, 336, 353, 355), (372, 429, 430, 373), (361, 363, 433, 435), (362, 348, 346), (364, 365, 428, 427), (363, 360, 432, 433), (348, 359, 347), (366, 367, 440, 439), (368, 371, 370, 369), (359, 348, 434, 431), (348, 362, 436, 434), (365, 359, 425, 428), (375, 376, 377, 374), (360, 364, 427, 426), (432, 426, 479, 476), (379, 380, 381, 378), (367, 361, 437, 440), (362, 366, 439, 438), (436, 362, 438), (359, 431, 425), (437, 361, 435), (360, 426, 432), (609, 610, 244, 651), (385, 383, 98, 66), (384, 382, 68, 69), (386, 385, 66, 67), (383, 384, 69, 98), (387, 390, 389, 391), (388, 387, 391, 392), (95, 50, 390, 387), (384, 383, 391, 389), (51, 95, 387, 388), (395, 389, 390, 394), (394, 393, 396, 395), (382, 384, 395, 396), (50, 49, 393, 394), (398, 397, 400, 399), (48, 51, 397, 398), (385, 386, 399, 400), (392, 400, 397, 388), (392, 385, 400), (51, 388, 397), (395, 384, 389), (404, 401, 419, 424), (406, 404, 424, 422), (407, 410, 409, 408), (100, 46, 408, 409), (403, 402, 410, 407), (411, 414, 413, 412), (47, 101, 412, 413), (401, 405, 414, 411), (418, 415, 416, 417), (405, 403, 415, 418), (46, 47, 417, 416), (424, 419, 420), (422, 424, 420, 421), (423, 422, 421), (101, 100, 421, 420), (402, 406, 422, 423), (101, 420, 412), (411, 419, 401), (412, 420, 419, 411), (409, 421, 100), (402, 423, 410), (410, 423, 421, 409), (403, 407, 415), (46, 416, 408), (408, 416, 415, 407), (47, 413, 417), (405, 418, 414), (414, 418, 417, 413), (443, 374, 504, 505), (375, 444, 496, 501), (427, 428, 499, 498), (429, 372, 466, 467), (372, 441, 468, 466), (454, 432, 476), (369, 370, 462, 463), (373, 430, 464, 465), (371, 368, 460, 461), (448, 369, 463, 451), (476, 475, 453, 454), (439, 440, 489, 488), (379, 450, 486, 491), (438, 439, 488, 487), (378, 381, 493, 494), (446, 444, 443, 445), (444, 375, 374, 443), (374, 377, 503, 504), (447, 368, 369, 448), (368, 447, 470, 460), (442, 450, 449, 441), (496, 478, 479, 497), (448, 430, 429, 447), (431, 434, 452, 459), (445, 370, 371, 446), (370, 445, 469, 462), (450, 379, 378, 449), (449, 378, 494, 495), (441, 372, 373, 442), (433, 432, 454, 458), (460, 470, 458), (462, 469, 459), (461, 460, 458, 454), (463, 462, 459, 452), (464, 451, 452), (466, 468, 457), (465, 464, 452, 456), (467, 466, 457, 458), (451, 463, 452), (470, 467, 458), (453, 461, 454), (455, 465, 456), (442, 373, 465, 455), (447, 429, 467, 470), (434, 436, 456, 452), (430, 448, 451, 464), (435, 433, 458, 457), (446, 371, 461, 453), (476, 479, 478, 475), (472, 480, 477, 471), (425, 431, 481, 500), (482, 485, 474, 473), (453, 475, 446), (457, 473, 435), (441, 449, 485, 482), (436, 438, 472, 471), (478, 496, 444), (450, 442, 477, 480), (482, 473, 457, 468), (444, 446, 475, 478), (437, 435, 473, 474), (445, 443, 483, 484), (491, 486, 487), (492, 491, 487, 488), (493, 492, 488, 489), (494, 493, 489, 490), (495, 494, 490), (380, 379, 491, 492), (440, 437, 490, 489), (381, 380, 492, 493), (441, 482, 468), (501, 496, 497), (502, 501, 497, 498), (503, 502, 498, 499), (504, 503, 499, 500), (505, 504, 500), (425, 500, 499, 428), (376, 375, 501, 502), (497, 479, 426), (377, 376, 502, 503), (426, 427, 498, 497), (449, 495, 485), (474, 490, 437), (485, 495, 490, 474), (455, 477, 442), (436, 471, 456), (456, 471, 477, 455), (438, 487, 472), (480, 486, 450), (472, 487, 486, 480), (445, 484, 469), (431, 459, 481), (469, 484, 481, 459), (443, 505, 483), (277, 278, 276, 274, 275), (331, 512, 513, 329), (512, 515, 514, 513), (335, 516, 517, 518, 332, 333), (517, 516, 519, 518), (507, 520, 510, 351), (508, 522, 521, 509), (511, 523, 506, 351), (509, 525, 524, 508), (510, 526, 511, 351), (507, 527, 506, 350, 356, 354), (500, 481, 484, 483, 505), (283, 281, 582, 583), (280, 282, 553, 529), (279, 548, 586, 585), (531, 532, 579, 578), (281, 279, 585, 582), (539, 543, 555, 556), (291, 290, 569, 570), (288, 285, 546, 537), (549, 547, 560, 554), (596, 573, 564, 591), (287, 291, 547, 536), (541, 535, 559, 563), (546, 285, 567, 572), (275, 274, 551, 542), (551, 274, 604, 607), (278, 277, 605, 606), (274, 276, 603, 604), (543, 545, 602, 599), (555, 554, 560, 556), (586, 548, 573, 596), (547, 291, 570, 560), (277, 549, 598, 605), (535, 533, 557, 559), (284, 286, 568, 566), (548, 279, 280, 529), (550, 286, 287, 536), (552, 289, 288, 537), (289, 552, 576, 571), (547, 549, 542, 536), (553, 587, 597, 577), (549, 277, 275, 542), (567, 566, 557, 558), (568, 574, 559), (571, 576, 562), (566, 568, 559, 557), (570, 569, 561, 556), (569, 571, 562, 561), (572, 567, 558), (574, 575, 563, 559), (576, 577, 565, 562), (560, 570, 556), (573, 572, 558, 564), (540, 539, 556, 561), (548, 546, 572, 573), (290, 289, 571, 569), (550, 551, 575, 574), (285, 284, 566, 567), (538, 540, 561, 562), (533, 534, 558, 557), (552, 553, 577, 576), (530, 538, 562, 565), (551, 607, 575), (286, 550, 574, 568), (581, 591, 564, 528), (583, 582, 592, 593), (585, 586, 596, 595), (581, 578, 588, 591), (587, 584, 594, 597), (532, 530, 580, 579), (565, 580, 590, 530), (528, 531, 578, 581), (282, 283, 583, 584), (553, 282, 584, 587), (595, 596, 591), (593, 592, 588, 589), (594, 593, 589, 590), (592, 595, 591, 588), (597, 594, 590), (578, 579, 589, 588), (584, 583, 593, 594), (590, 565, 580, 530), (579, 580, 590, 589), (582, 585, 595, 592), (605, 598, 599), (604, 603, 600, 601), (606, 605, 599, 602), (603, 606, 602, 600), (607, 604, 601), (545, 544, 600, 602), (598, 549, 554), (276, 278, 606, 603), (544, 541, 601, 600), (601, 541, 563), (601, 563, 575, 607), (577, 597, 590, 565), (543, 599, 555), (554, 555, 599, 598), (104, 401, 402, 105), (621, 627, 618, 715, 717, 716), (616, 613, 712, 722, 721, 720, 714), (620, 619, 188, 210), (623, 625, 656, 655), (609, 625, 193, 195), (623, 624, 198, 197, 191), (610, 609, 195, 185), (613, 608, 200, 713, 719, 718, 712), (608, 613, 673, 672), (614, 611, 223, 245), (168, 257, 256, 167), (627, 621, 664, 678), (625, 623, 191, 193), (631, 250, 643, 646), (183, 624, 648, 633), (169, 166, 255, 258), (140, 167, 246, 133), (190, 176, 133, 246), (686, 254, 637, 687), (624, 623, 655, 658), (122, 198, 197, 121), (122, 198, 245, 223, 255, 166), (183, 220, 611, 614), (199, 220, 634, 639), (624, 183, 614, 245, 198), (257, 249, 642, 641), (635, 634, 633, 622), (644, 640, 641, 642), (645, 647, 646, 643, 687, 637, 638), (622, 633, 648), (639, 634, 635, 636), (640, 639, 636, 641), (628, 629, 640, 644), (167, 256, 636, 612), (624, 658, 648), (630, 632, 647, 645), (256, 257, 641, 636), (220, 183, 633, 634), (254, 252, 638, 637), (632, 631, 646, 647), (249, 628, 644, 642), (652, 653, 656, 651), (653, 654, 655, 656), (649, 652, 651, 244), (244, 657, 650, 649), (655, 654, 659, 658), (186, 196, 652, 649), (190, 246, 659, 654), (625, 609, 651, 656), (184, 186, 649, 650), (659, 246, 622), (192, 190, 654, 653), (665, 666, 663, 662, 678, 664), (667, 668, 672, 673), (661, 667, 673, 660), (671, 676, 677, 669), (677, 675, 670, 669), (674, 676, 671), (613, 616, 660, 673), (619, 620, 677, 676), (616, 203, 661, 660), (209, 189, 671, 669), (674, 671, 650, 657), (204, 618, 662, 663), (201, 608, 672, 668), (615, 619, 676, 674), (207, 209, 669, 670), (617, 207, 670, 675), (205, 206, 666, 665), (206, 204, 663, 666), (671, 189, 184, 650), (674, 657, 626, 615), (659, 622, 648, 658), (250, 686, 687, 643), (237, 685, 686, 250), (226, 684, 685, 237), (213, 683, 684, 226), (157, 682, 683, 213), (125, 681, 682, 157), (690, 692, 695, 699), (10, 11, 679, 680), (690, 699, 705), (689, 691, 708, 711), (692, 690, 14, 12), (696, 697, 694, 699, 695), (697, 698, 693, 694), (56, 126, 697, 696), (681, 680, 693, 698), (126, 681, 698, 697), (680, 702, 693), (702, 704, 701, 703), (703, 701, 700, 705), (691, 690, 705, 700), (702, 703, 694, 693), (680, 679, 704, 702), (710, 706, 707, 709), (709, 707, 711, 708), (679, 688, 706, 710), (701, 709, 708, 700), (704, 710, 709, 701), (679, 710, 704), (699, 694, 703, 705), (724, 729, 730, 786, 792, 787, 723), (723, 787, 794, 793, 727), (814, 724, 723, 815), (726, 725, 831, 832), (818, 816, 735, 732), (732, 735, 738, 736), (733, 732, 736, 737), (817, 818, 732, 733), (738, 744, 755), (749, 747, 60, 63), (819, 820, 741, 742), (742, 741, 743, 744), (729, 737, 757), (744, 743, 754, 755), (60, 734, 821, 822), (736, 738, 755, 756), (737, 736, 756, 757), (730, 729, 757, 760), (731, 730, 760, 759), (755, 754, 768, 769), (759, 760, 774, 773), (757, 756, 770, 771), (59, 97, 756, 757), (65, 64, 760, 759), (762, 61, 62, 761), (764, 59, 64, 761), (765, 764, 55, 96), (766, 765, 96, 54), (763, 53, 54, 766), (57, 763, 766, 58), (58, 97, 765, 766), (97, 59, 764, 765), (55, 764, 761, 62), (65, 762, 761, 64), (735, 742, 744, 738), (814, 817, 733, 724), (729, 724, 733, 737), (728, 752, 749, 63), (748, 746, 740, 734), (770, 769, 775, 776), (769, 768, 753, 775), (773, 774, 780, 779), (756, 755, 769, 770), (760, 757, 771, 774), (776, 758, 778, 777), (777, 778, 779, 780), (775, 753, 758, 776), (774, 771, 777, 780), (771, 770, 776, 777), (788, 790, 791, 786, 730, 731), (782, 784, 803, 804), (727, 793, 811, 797), (791, 790, 808, 809), (784, 785, 806, 803), (794, 787, 798, 812), (785, 783, 805, 806), (793, 794, 812, 811), (787, 792, 810, 798), (802, 803, 806, 801), (795, 790, 789, 767), (801, 806, 808, 800), (807, 809, 805, 799), (805, 809, 808, 806), (798, 810, 799), (799, 810, 807), (797, 811, 812, 796), (796, 812, 798, 799, 804, 803, 802), (786, 791, 809, 807), (772, 782, 804, 799), (790, 795, 800, 808), (783, 772, 799, 805), (792, 786, 807, 810), (767, 789, 781), (790, 788, 781, 789), (728, 63, 830, 835), (735, 816, 819, 742), (740, 739, 823, 824), (815, 813, 833, 836), (820, 819, 827, 828), (727, 813, 815, 723), (725, 728, 835, 831), (825, 821, 824, 827), (824, 823, 828, 827), (822, 821, 825, 826), (819, 816, 825, 827), (739, 820, 828, 823), (734, 740, 824, 821), (60, 822, 829), (816, 818, 826, 825), (833, 832, 831, 836), (835, 830, 837, 834), (830, 829, 838, 837), (835, 834, 836, 831), (814, 815, 836, 834), (63, 60, 829, 830), (818, 817, 837, 838), (813, 726, 832, 833), (817, 814, 834, 837), (838, 826, 818), (838, 829, 822, 826), (715, 714, 850, 841), (720, 721, 848, 847), (713, 839, 851, 846), (840, 841, 845, 846, 851, 853, 852, 842), (844, 845, 841, 850, 847, 848, 849, 843), (853, 851, 854, 855), (722, 712, 843, 849), (721, 722, 849, 848), (717, 715, 841, 840), (714, 720, 847, 850), (716, 717, 840, 842), (712, 718, 844, 843), (719, 713, 846, 845), (718, 719, 845, 844), (855, 854, 857, 858), (856, 858, 859), (853, 858, 856, 852), (859, 858, 857), (14, 102, 105, 17), (104, 103, 12, 16)])
me_cube_001.polygons.foreach_set('material_index', [0, 3, 3, 0, 3, 0, 2, 0, 2, 7, 2, 0, 1, 1, 1, 1, 1, 3, 3, 0, 0, 3, 3, 1, 4, 1, 1, 1, 4, 4, 4, 4, 0, 3, 3, 0, 2, 1, 1, 1, 1, 1, 1, 2, 2, 2, 2, 1, 3, 1, 1, 0, 3, 10, 1, 10, 10, 1, 10, 5, 4, 4, 4, 4, 4, 0, 4, 4, 1, 4, 4, 6, 1, 1, 1, 1, 4, 4, 5, 1, 1, 10, 3, 4, 4, 4, 1, 1, 3, 3, 2, 0, 0, 3, 0, 3, 3, 0, 0, 3, 0, 0, 3, 3, 3, 3, 3, 3, 0, 0, 0, 0, 0, 0, 0, 0, 0, 0, 0, 0, 0, 0, 0, 0, 0, 0, 0, 0, 0, 0, 0, 0, 0, 0, 0, 0, 0, 0, 0, 0, 0, 0, 0, 0, 0, 0, 0, 0, 0, 0, 0, 0, 0, 0, 0, 0, 6, 6, 6, 0, 0, 0, 0, 0, 0, 6, 6, 6, 0, 6, 0, 0, 0, 0, 0, 0, 0, 0, 3, 0, 6, 0, 0, 0, 0, 0, 0, 0, 0, 0, 0, 6, 0, 0, 0, 0, 0, 0, 0, 0, 0, 0, 0, 3, 3, 3, 0, 0, 0, 0, 0, 0, 0, 6, 0, 0, 0, 0, 0, 0, 0, 0, 0, 4, 4, 6, 4, 4, 4, 6, 0, 0, 6, 0, 0, 0, 0, 6, 6, 6, 6, 6, 6, 4, 4, 4, 4, 6, 0, 0, 0, 4, 4, 4, 4, 6, 6, 6, 6, 6, 6, 6, 6, 3, 6, 4, 6, 6, 3, 3, 3, 3, 3, 0, 6, 6, 6, 6, 6, 6, 6, 0, 0, 3, 0, 0, 3, 0, 0, 0, 0, 0, 0, 0, 6, 0, 0, 0, 0, 0, 0, 0, 6, 1, 1, 1, 1, 5, 5, 5, 5, 5, 5, 5, 5, 5, 5, 5, 5, 5, 5, 5, 5, 7, 7, 7, 7, 7, 7, 7, 7, 7, 7, 7, 7, 7, 7, 7, 7, 7, 7, 7, 7, 7, 7, 7, 1, 7, 7, 7, 7, 6, 6, 6, 6, 6, 6, 6, 6, 6, 6, 6, 6, 6, 6, 6, 0, 0, 6, 0, 6, 0, 6, 0, 6, 0, 6, 0, 6, 0, 6, 6, 6, 6, 6, 6, 6, 6, 6, 6, 6, 6, 6, 6, 6, 6, 6, 6, 6, 6, 6, 0, 6, 6, 6, 6, 6, 6, 6, 6, 6, 6, 6, 6, 6, 6, 6, 6, 6, 6, 6, 6, 6, 6, 6, 6, 6, 0, 6, 6, 6, 6, 6, 6, 6, 6, 6, 6, 6, 6, 6, 6, 6, 6, 6, 0, 6, 0, 6, 0, 0, 0, 0, 0, 0, 6, 0, 0, 0, 0, 0, 0, 6, 6, 0, 6, 6, 0, 6, 6, 0, 6, 6, 6, 6, 6, 6, 6, 6, 6, 6, 0, 0, 0, 6, 0, 6, 0, 6, 6, 6, 6, 6, 6, 6, 6, 6, 6, 6, 6, 6, 6, 6, 6, 6, 6, 6, 6, 6, 6, 6, 6, 6, 6, 6, 0, 0, 0, 0, 0, 6, 6, 6, 6, 6, 6, 6, 6, 6, 6, 6, 6, 6, 6, 6, 6, 6, 6, 6, 6, 6, 6, 6, 6, 2, 0, 0, 0, 6, 0, 0, 0, 0, 6, 0, 0, 6, 0, 0, 6, 0, 0, 0, 6, 6, 0, 0, 0, 6, 0, 6, 6, 6, 6, 6, 6, 6, 6, 6, 6, 6, 6, 6, 6, 6, 0, 6, 6, 6, 6, 6, 6, 6, 6, 6, 6, 6, 6, 6, 6, 6, 6, 6, 6, 6, 0, 6, 6, 0, 0, 6, 6, 0, 6, 6, 6, 6, 6, 6, 0, 0, 0, 0, 0, 7, 3, 7, 7, 2, 7, 5, 0, 5, 0, 5, 5, 7, 7, 5, 5, 5, 7, 5, 7, 5, 5, 7, 10, 10, 10, 6, 10, 10, 10, 10, 10, 10, 10, 10, 10, 10, 6, 10, 10, 10, 10, 10, 10, 10, 0, 1, 1, 1, 1, 1, 1, 1, 1, 1, 1, 1, 10, 10, 10, 10, 10, 10, 10, 10, 10, 10, 10, 10, 10, 10, 10, 10, 11, 11, 11, 11, 11, 0, 11, 11, 11, 9, 11, 11, 11, 11, 11, 11, 11, 11, 11, 11, 0, 11, 9, 9, 6, 10, 6, 6, 6, 10, 6, 6, 6, 6, 6, 0, 6, 6, 6, 6, 6, 6, 6, 6, 6, 6, 0, 6, 6, 6, 0, 8, 0, 8, 8, 0, 8, 8, 8, 8, 8, 8, 8, 8, 9, 9, 9, 9, 2, 2])
_uv = me_cube_001.uv_layers.new(name='UVMap')
_uv.uv.foreach_set('vector', [0.375, 0.4806, 0.375, 0.25, 0.375, 0.25, 0.375, 0.4806, 0.625, 0.75, 0.5, 0.75, 0.5, 0.75, 0.625, 0.75, 0.5, 0.75, 0.625, 0.75, 0.625, 0.7734, 0.5, 0.7718, 0.375, 0.5, 0.375, 0.75, 0.375, 0.75, 0.375, 0.5, 0.625, 0.625, 0.625, 0.5, 0.625, 0.5, 0.625, 0.625, 0.375, 0.75, 0.375, 0.5, 0.375, 0.5, 0.375, 0.75, 0.375, 0.75, 0.375, 1.0, 0.375, 1.0, 0.375, 0.75, 0.375, 0.25, 0.375, 0.4813, 0.375, 0.5, 0.375, 0.5, 0.375, 0.4813, 0.375, 0.25, 0.375, 0.25, 0.375, 0.5, 0.375, 0.5, 0.375, 0.25, 0.375, 0.75, 0.375, 0.75, 0.375, 0.75, 0.375, 0.5, 0.375, 0.75, 0.375, 0.75, 0.375, 0.5, 0.375, 0.75, 0.375, 1.0, 0.375, 1.0, 0.375, 0.75, 0.375, 0.75, 0.375, 1.0, 0.375, 1.0, 0.375, 0.75, 0.0, 0.0, 0.0, 0.0, 0.0, 0.0, 0.0, 0.0, 0.375, 0.25, 0.375, 0.5, 0.375, 0.5, 0.375, 0.25, 0.375, 0.5, 0.375, 0.75, 0.375, 0.75, 0.375, 0.5, 0.0, 0.0, 0.0, 0.0, 0.0, 0.0, 0.0, 0.0, 0.375, 0.75, 0.5, 0.75, 0.5, 0.7718, 0.375, 0.7772, 0.375, 0.5, 0.5, 0.5, 0.5, 0.625, 0.5, 0.75, 0.375, 0.75, 0.375, 1.0, 0.375, 0.7791, 0.375, 0.7791, 0.375, 1.0, 0.5, 0.75, 0.5, 0.625, 0.5, 0.625, 0.5, 0.75, 0.625, 0.625, 0.625, 0.75, 0.625, 0.75, 0.625, 0.625, 0.5, 0.5, 0.625, 0.5, 0.625, 0.5, 0.5, 0.5, 0.5, 0.75, 0.5, 0.75, 0.5, 0.75, 0.5, 0.75, 0.5, 0.75, 0.5, 0.75, 0.5, 0.75, 0.5, 0.75, 0.5, 0.625, 0.5, 0.5, 0.5, 0.5, 0.5, 0.625, 0.5, 0.5, 0.5, 0.5, 0.5, 0.5, 0.5, 0.5, 0.5, 0.625, 0.5, 0.75, 0.5, 0.75, 0.5, 0.625, 0.5, 0.625, 0.5, 0.5, 0.5, 0.5, 0.5, 0.625, 0.5, 0.625, 0.5, 0.5, 0.5, 0.5, 0.5, 0.625, 0.5, 0.5, 0.5, 0.5, 0.5, 0.5, 0.5, 0.5, 0.5, 0.625, 0.5, 0.75, 0.5, 0.75, 0.5, 0.625, 0.5, 0.625, 0.5, 0.7322, 0.5, 0.7385, 0.5, 0.625, 0.625, 0.5, 0.625, 0.625, 0.625, 0.625, 0.625, 0.5, 0.5, 0.5, 0.5, 0.5, 0.5, 0.5, 0.5, 0.5, 0.5, 0.5, 0.5, 0.5, 0.5, 0.625, 0.5, 0.5, 0.5, 0.5, 0.5, 0.625, 0.625, 0.75, 0.5, 0.75, 0.5, 0.75, 0.625, 0.75, 0.125, 0.5, 0.375, 0.5, 0.375, 0.75, 0.125, 0.75, 0.375, 0.75, 0.375, 0.75, 0.375, 0.75, 0.375, 0.75, 0.375, 0.25, 0.375, 0.5, 0.375, 0.5, 0.375, 0.25, 0.375, 0.5, 0.375, 0.75, 0.375, 0.75, 0.375, 0.5, 0.375, 0.75, 0.375, 1.0, 0.375, 1.0, 0.375, 0.75, 0.375, 0.75, 0.375, 1.0, 0.375, 1.0, 0.375, 0.75, 0.0, 0.0, 0.0, 0.0, 0.0, 0.0, 0.0, 0.0, 0.125, 0.75, 0.375, 0.75, 0.375, 0.75, 0.125, 0.75, 0.0, 0.0, 0.0, 0.0, 0.0, 0.0, 0.0, 0.0, 0.375, 0.5, 0.375, 0.75, 0.375, 0.75, 0.375, 0.5, 0.375, 0.25, 0.375, 0.5, 0.375, 0.5, 0.375, 0.25, 0.625, 1.0, 0.625, 0.75, 0.625, 0.75, 0.625, 1.0, 0.625, 0.5, 0.625, 0.4879, 0.625, 0.5, 0.625, 0.5, 0.625, 0.25, 0.625, 0.25, 0.625, 0.5, 0.625, 0.625, 0.625, 0.5, 0.625, 0.5, 0.625, 0.625, 0.625, 0.625, 0.625, 0.75, 0.625, 0.75, 0.625, 0.625, 0.375, 0.75, 0.375, 0.7772, 0.375, 0.7791, 0.375, 1.0, 0.375, 1.0, 0.375, 0.75, 0.625, 0.75, 0.625, 0.75, 0.625, 0.75, 0.625, 0.75, 0.625, 0.75, 0.625, 0.75, 0.625, 0.75, 0.625, 0.75, 0.625, 0.5, 0.625, 0.25, 0.625, 0.25, 0.625, 0.5, 0.625, 0.625, 0.625, 0.5, 0.625, 0.5, 0.625, 0.625, 0.625, 1.0, 0.625, 0.75, 0.625, 0.75, 0.625, 1.0, 0.625, 1.0, 0.625, 0.75, 0.625, 0.75, 0.625, 1.0, 0.625, 0.5, 0.625, 0.5, 0.625, 0.5, 0.5, 0.625, 0.5, 0.75, 0.5, 0.75, 0.5, 0.7388, 0.5, 0.7348, 0.5, 0.625, 0.5, 0.5, 0.5, 0.5, 0.5, 0.5, 0.5, 0.5, 0.5, 0.625, 0.5, 0.5, 0.5, 0.5, 0.5, 0.625, 0.5, 0.75, 0.5, 0.75, 0.5, 0.75, 0.5, 0.75, 0.5, 0.75, 0.5, 0.75, 0.5, 0.75, 0.5, 0.75, 0.5, 0.75, 0.5, 0.75, 0.5, 0.75, 0.5, 0.75, 0.5, 0.75, 0.5, 0.75, 0.5, 0.75, 0.5, 0.75, 0.5, 0.75, 0.5, 0.75, 0.5, 0.75, 0.5, 0.75, 0.5, 0.75, 0.5, 0.75, 0.5, 0.75, 0.5, 0.75, 0.5, 0.75, 0.5, 0.75, 0.5, 0.75, 0.5, 0.75, 0.5, 0.75, 0.5, 0.75, 0.5, 0.75, 0.5, 0.75, 0.5, 0.75, 0.5, 0.75, 0.5, 0.75, 0.5, 0.75, 0.5, 0.75, 0.5, 0.75, 0.5, 0.75, 0.5, 0.75, 0.5, 0.75, 0.5, 0.75, 0.5, 0.75, 0.5, 0.75, 0.5, 0.75, 0.5, 0.75, 0.5, 0.75, 0.5, 0.75, 0.5, 0.75, 0.5, 0.75, 0.5, 0.75, 0.5, 0.75, 0.5, 0.75, 0.5, 0.625, 0.5, 0.625, 0.5, 0.75, 0.5, 0.5, 0.5, 0.625, 0.5, 0.625, 0.5, 0.517, 0.5, 0.5151, 0.5, 0.5, 0.625, 0.625, 0.625, 0.75, 0.625, 0.75, 0.625, 0.625, 0.625, 0.5, 0.875, 0.5, 0.875, 0.5, 0.625, 0.5, 0.625, 0.75, 0.625, 0.625, 0.625, 0.625, 0.625, 0.75, 0.625, 0.625, 0.625, 0.5, 0.625, 0.5, 0.625, 0.625, 0.5, 0.75, 0.5, 0.625, 0.5, 0.625, 0.5, 0.75, 0.5, 0.5, 0.5, 0.625, 0.5, 0.625, 0.5, 0.5132, 0.5, 0.5162, 0.5, 0.625, 0.5, 0.625, 0.5, 0.5, 0.5, 0.75, 0.5, 0.625, 0.5, 0.625, 0.5, 0.75, 0.5, 0.75, 0.5, 0.625, 0.5, 0.625, 0.5, 0.75, 0.5, 0.5, 0.5, 0.625, 0.5, 0.625, 0.5, 0.5, 0.5, 0.75, 0.5, 0.625, 0.5, 0.625, 0.5, 0.75, 0.625, 0.5, 0.625, 0.625, 0.625, 0.625, 0.625, 0.5, 0.625, 0.75, 0.625, 0.625, 0.625, 0.625, 0.625, 0.75, 0.375, 0.75, 0.0, 0.0, 0.375, 1.0, 0.375, 0.75, 0.625, 0.75, 0.625, 0.625, 0.625, 0.625, 0.625, 0.75, 0.5, 0.4833, 0.375, 0.4813, 0.375, 0.4813, 0.5, 0.4833, 0.625, 1.0, 0.625, 0.75, 0.625, 0.75, 0.625, 1.0, 0.625, 0.625, 0.625, 0.75, 0.625, 0.75, 0.625, 0.625, 0.625, 0.75, 0.625, 0.625, 0.625, 0.625, 0.625, 0.75, 0.625, 0.625, 0.625, 0.75, 0.625, 0.625, 0.625, 0.75, 0.625, 1.0, 0.625, 1.0, 0.625, 0.75, 0.625, 0.7734, 0.625, 1.0, 0.625, 1.0, 0.625, 0.7734, 0.625, 0.75, 0.625, 0.7734, 0.625, 0.75, 0.625, 0.625, 0.625, 0.5, 0.625, 0.5, 0.625, 0.625, 0.625, 1.0, 0.625, 0.7734, 0.625, 0.7734, 0.625, 1.0, 0.625, 0.5, 0.625, 0.5, 0.625, 0.625, 0.625, 0.625, 0.625, 0.625, 0.625, 0.5, 0.625, 0.4119, 0.625, 0.25, 0.625, 0.25, 0.625, 0.5, 0.375, 0.4813, 0.5, 0.4833, 0.5, 0.5, 0.375, 0.5, 0.375, 0.4807, 0.375, 0.4813, 0.375, 0.5, 0.375, 0.5, 0.5, 0.4833, 0.625, 0.4879, 0.625, 0.5, 0.5, 0.5, 0.625, 0.4119, 0.612, 0.33, 0.6096, 0.25, 0.625, 0.25, 0.625, 1.0, 0.625, 0.7734, 0.625, 0.7734, 0.625, 1.0, 0.625, 0.75, 0.625, 0.7734, 0.625, 0.7734, 0.625, 0.75, 0.0, 0.0, 0.0, 0.0, 0.0, 0.0, 0.0, 0.0, 0.625, 0.75, 0.625, 1.0, 0.625, 1.0, 0.625, 0.75, 0.625, 0.5, 0.625, 0.625, 0.625, 0.625, 0.625, 0.5, 0.625, 0.7734, 0.625, 0.75, 0.625, 0.75, 0.625, 0.7734, 0.625, 0.5, 0.625, 0.625, 0.625, 0.625, 0.625, 0.5, 0.0, 0.0, 0.0, 0.0, 0.0, 0.0, 0.0, 0.0, 0.625, 0.5, 0.625, 0.4879, 0.625, 0.4879, 0.625, 0.5, 0.625, 0.75, 0.625, 1.0, 0.625, 1.0, 0.625, 0.75, 0.625, 0.75, 0.625, 0.75, 0.625, 0.75, 0.625, 0.75, 0.625, 0.7734, 0.625, 0.75, 0.625, 0.75, 0.625, 0.7734, 0.375, 0.7772, 0.5, 0.7718, 0.5, 0.7718, 0.375, 0.7772, 0.5, 0.7718, 0.625, 0.7734, 0.625, 0.7734, 0.5, 0.7718, 0.625, 0.75, 0.625, 0.75, 0.625, 0.75, 0.625, 0.75, 0.625, 0.625, 0.625, 0.75, 0.625, 0.75, 0.625, 0.625, 0.625, 0.7734, 0.625, 0.75, 0.625, 0.75, 0.625, 0.7734, 0.625, 0.75, 0.625, 0.75, 0.625, 0.75, 0.625, 0.75, 0.625, 0.75, 0.625, 0.625, 0.625, 0.625, 0.625, 0.75, 0.625, 0.625, 0.625, 0.5, 0.625, 0.5, 0.625, 0.625, 0.625, 0.7734, 0.625, 0.75, 0.625, 0.75, 0.625, 0.7734, 0.5, 0.4833, 0.375, 0.4813, 0.375, 0.4813, 0.5, 0.4833, 0.375, 0.25, 0.375, 0.4813, 0.375, 0.4813, 0.375, 0.25, 0.6096, 0.25, 0.612, 0.33, 0.612, 0.33, 0.6096, 0.25, 0.0, 0.0, 0.0, 0.0, 0.0, 0.0, 0.0, 0.0, 0.625, 0.75, 0.625, 1.0, 0.625, 1.0, 0.625, 0.75, 0.625, 0.5, 0.625, 0.625, 0.625, 0.625, 0.625, 0.5, 0.625, 0.7734, 0.625, 0.75, 0.625, 0.75, 0.625, 0.7734, 0.625, 0.625, 0.625, 0.5, 0.625, 0.5, 0.625, 0.625, 0.375, 0.4807, 0.375, 0.4806, 0.375, 0.4806, 0.2812, 0.3603, 0.625, 0.75, 0.625, 0.75, 0.625, 0.75, 0.625, 0.75, 0.612, 0.33, 0.625, 0.4119, 0.625, 0.4119, 0.612, 0.33, 0.625, 0.75, 0.625, 0.7734, 0.625, 0.7734, 0.625, 0.75, 0.375, 0.25, 0.375, 0.4813, 0.375, 0.4813, 0.375, 0.25, 0.625, 0.75, 0.625, 0.625, 0.625, 0.625, 0.625, 0.75, 0.6096, 0.25, 0.612, 0.33, 0.612, 0.33, 0.6096, 0.25, 0.625, 0.75, 0.625, 0.75, 0.625, 0.75, 0.625, 0.75, 0.625, 0.4879, 0.5, 0.4833, 0.5, 0.4833, 0.625, 0.4879, 0.625, 0.7734, 0.625, 0.75, 0.625, 0.75, 0.625, 0.7734, 0.625, 0.625, 0.625, 0.5, 0.625, 0.5, 0.625, 0.625, 0.375, 0.4813, 0.375, 0.25, 0.375, 0.25, 0.375, 0.4813, 0.0, 0.0, 0.0, 0.0, 0.0, 0.0, 0.0, 0.0, 0.625, 0.5, 0.625, 0.625, 0.625, 0.625, 0.625, 0.5, 0.625, 1.0, 0.625, 0.7734, 0.625, 0.7734, 0.625, 1.0, 0.625, 0.75, 0.625, 0.7687, 0.625, 0.75, 0.625, 1.0, 0.625, 0.7807, 0.625, 0.7687, 0.625, 0.75, 0.625, 0.75, 0.625, 1.0, 0.625, 0.625, 0.625, 0.5, 0.625, 0.5, 0.625, 0.75, 0.625, 0.625, 0.625, 0.75, 0.625, 0.75, 0.625, 0.7687, 0.625, 0.7687, 0.625, 0.75, 0.625, 0.75, 0.625, 0.625, 0.625, 0.625, 0.625, 0.75, 0.625, 0.4879, 0.625, 0.4879, 0.625, 0.4879, 0.625, 0.4879, 0.0, 0.0, 0.0, 0.0, 0.0, 0.0, 0.0, 0.0, 0.375, 0.7772, 0.5, 0.7718, 0.5, 0.7718, 0.375, 0.7772, 0.625, 0.625, 0.625, 0.75, 0.625, 0.75, 0.625, 0.625, 0.625, 0.4119, 0.625, 0.4119, 0.625, 0.4795, 0.625, 0.4853, 0.625, 0.4836, 0.625, 0.75, 0.625, 0.75, 0.625, 0.75, 0.625, 0.75, 0.625, 0.75, 0.625, 0.625, 0.625, 0.625, 0.625, 0.75, 0.375, 0.7772, 0.5, 0.7718, 0.5, 0.7718, 0.375, 0.7772, 0.625, 0.7831, 0.625, 0.7838, 0.625, 0.7838, 0.625, 0.7831, 0.375, 0.7897, 0.375, 0.7941, 0.375, 0.7941, 0.375, 0.7897, 0.625, 1.0, 0.625, 0.7838, 0.625, 0.7831, 0.625, 1.0, 0.5, 0.7718, 0.625, 0.7734, 0.625, 0.7734, 0.5, 0.7718, 0.375, 1.0, 0.375, 0.7791, 0.375, 0.7791, 0.375, 1.0, 0.625, 0.7734, 0.625, 0.7734, 0.625, 0.7734, 0.625, 0.7734, 0.5, 0.7718, 0.625, 0.7734, 0.625, 0.7734, 0.5, 0.7718, 0.375, 0.4806, 0.375, 0.25, 0.375, 0.25, 0.375, 0.4806, 0.375, 0.4806, 0.375, 0.25, 0.375, 0.25, 0.375, 0.4806, 0.375, 0.4813, 0.375, 0.25, 0.375, 0.25, 0.375, 0.4813, 0.2812, 0.3603, 0.375, 0.4806, 0.375, 0.4806, 0.1875, 0.2403, 0.375, 0.4806, 0.375, 0.25, 0.375, 0.25, 0.375, 0.4806, 0.625, 0.4119, 0.625, 0.5, 0.0, 0.0, 0.6096, 0.25, 0.612, 0.33, 0.612, 0.33, 0.6096, 0.25, 0.625, 0.4879, 0.625, 0.4879, 0.625, 0.4879, 0.625, 0.4879, 0.5, 0.4833, 0.375, 0.4813, 0.375, 0.4813, 0.5, 0.4833, 0.375, 0.4813, 0.375, 0.25, 0.375, 0.25, 0.375, 0.4813, 0.1875, 0.2403, 0.375, 0.4806, 0.375, 0.4806, 0.2812, 0.3605, 0.375, 0.25, 0.375, 0.4813, 0.375, 0.4813, 0.375, 0.25, 0.6096, 0.25, 0.612, 0.33, 0.612, 0.33, 0.6096, 0.25, 0.375, 0.4806, 0.375, 0.25, 0.375, 0.25, 0.375, 0.4806, 0.5, 0.4833, 0.375, 0.4813, 0.375, 0.4813, 0.5, 0.4833, 0.375, 0.4813, 0.375, 0.25, 0.375, 0.25, 0.375, 0.4813, 0.2812, 0.3605, 0.375, 0.4806, 0.375, 0.4806, 0.375, 0.4807, 0.375, 0.25, 0.375, 0.4813, 0.375, 0.4813, 0.375, 0.25, 0.5, 0.4684, 0.625, 0.4836, 0.625, 0.4836, 0.5, 0.4684, 0.5, 0.25, 0.6096, 0.25, 0.612, 0.33, 0.625, 0.4119, 0.625, 0.4836, 0.5, 0.4684, 0.375, 0.25, 0.5, 0.25, 0.5, 0.4684, 0.375, 0.4649, 0.375, 0.25, 0.375, 0.4649, 0.375, 0.4579, 0.375, 0.25, 0.5, 0.4833, 0.375, 0.4813, 0.375, 0.4813, 0.5, 0.4833, 0.375, 0.4813, 0.375, 0.25, 0.375, 0.25, 0.375, 0.4649, 0.375, 0.4813, 0.375, 0.4807, 0.375, 0.4806, 0.375, 0.4806, 0.375, 0.4807, 0.375, 0.25, 0.375, 0.4813, 0.375, 0.4813, 0.375, 0.4649, 0.375, 0.25, 0.6096, 0.25, 0.612, 0.33, 0.612, 0.33, 0.6096, 0.25, 0.375, 0.7791, 0.375, 0.7772, 0.375, 0.7772, 0.375, 0.7791, 0.375, 0.7772, 0.375, 0.7791, 0.375, 0.7791, 0.375, 0.7772, 0.375, 0.7791, 0.375, 0.7791, 0.375, 0.7791, 0.375, 0.7791, 0.5, 0.75, 0.5, 0.75, 0.5, 0.75, 0.5, 0.75, 0.5, 0.75, 0.5, 0.75, 0.5, 0.5, 0.5, 0.625, 0.5, 0.625, 0.5, 0.5, 0.5, 0.625, 0.5, 0.75, 0.5, 0.75, 0.5, 0.625, 0.5, 0.5, 0.625, 0.5, 0.625, 0.5, 0.5, 0.5, 0.5, 0.75, 0.5, 0.75, 0.5, 0.75, 0.5, 0.75, 0.5, 0.5, 0.5, 0.5, 0.5, 0.5, 0.5, 0.5, 0.6051, 0.75, 0.5043, 0.75, 0.5003, 0.75, 0.5002, 0.75, 0.5074, 0.75, 0.5, 0.5, 0.5, 0.5, 0.5, 0.5, 0.5, 0.5, 0.5, 0.75, 0.5, 0.75, 0.5, 0.75, 0.5, 0.75, 0.5069, 0.5109, 0.6186, 0.5112, 0.6195, 0.6247, 0.6186, 0.7389, 0.5067, 0.7397, 0.5004, 0.7388, 0.5007, 0.6253, 0.5004, 0.5113, 0.625, 0.75, 0.625, 0.75, 0.625, 0.75, 0.625, 0.75, 0.625, 0.625, 0.625, 0.75, 0.625, 0.75, 0.625, 0.625, 0.5, 0.625, 0.5, 0.5, 0.5, 0.5, 0.5, 0.625, 0.5, 0.5, 0.6098, 0.5, 0.6148, 0.5, 0.5, 0.5, 0.5, 0.75, 0.5, 0.75, 0.6181, 0.75, 0.6142, 0.75, 0.5, 0.75, 0.5, 0.75, 0.5, 0.75, 0.5, 0.75, 0.625, 0.75, 0.625, 0.75, 0.625, 0.75, 0.625, 0.5, 0.625, 0.5, 0.625, 0.5, 0.5, 0.5, 0.5, 0.5, 0.5, 0.5, 0.5, 0.75, 0.5, 0.75, 0.5, 0.75, 0.5, 0.75, 0.5, 0.625, 0.5, 0.625, 0.5, 0.75, 0.5, 0.5, 0.5, 0.5151, 0.5, 0.5083, 0.5, 0.625, 0.5, 0.625, 0.5, 0.5, 0.5, 0.625, 0.5, 0.5083, 0.5, 0.5083, 0.5, 0.625, 0.5, 0.5, 0.5, 0.5, 0.5, 0.5, 0.5, 0.5, 0.5, 0.625, 0.5, 0.5, 0.5, 0.5, 0.5, 0.625, 0.5, 0.75, 0.5, 0.75, 0.5, 0.75, 0.5, 0.75, 0.5, 0.5132, 0.5, 0.625, 0.5, 0.625, 0.5, 0.5132, 0.5, 0.5162, 0.5, 0.5132, 0.5, 0.5132, 0.5, 0.5162, 0.5, 0.7385, 0.5, 0.7322, 0.5, 0.7322, 0.5, 0.7385, 0.5, 0.625, 0.5, 0.5162, 0.5, 0.5162, 0.5, 0.625, 0.5, 0.625, 0.5, 0.7385, 0.5, 0.7385, 0.5, 0.625, 0.5, 0.7322, 0.5, 0.625, 0.5, 0.625, 0.5, 0.7322, 0.5, 0.625, 0.5, 0.5162, 0.5, 0.5162, 0.5, 0.625, 0.5, 0.5132, 0.5, 0.625, 0.5, 0.625, 0.5, 0.5132, 0.5, 0.625, 0.5, 0.7385, 0.5, 0.7322, 0.5, 0.625, 0.5, 0.625, 0.5, 0.717, 0.5, 0.7252, 0.5, 0.625, 0.5, 0.625, 0.5, 0.5162, 0.5, 0.5132, 0.5, 0.625, 0.5, 0.625, 0.5, 0.5227, 0.5, 0.5254, 0.5, 0.625, 0.5, 0.7385, 0.5, 0.7322, 0.5, 0.7322, 0.5, 0.7385, 0.5, 0.5162, 0.5, 0.5132, 0.5, 0.5132, 0.5, 0.5162, 0.5, 0.625, 0.5, 0.7385, 0.5, 0.7385, 0.5, 0.625, 0.5, 0.7322, 0.5, 0.625, 0.5, 0.625, 0.5, 0.7322, 0.5, 0.75, 0.5, 0.75, 0.5, 0.75, 0.5, 0.75, 0.5, 0.75, 0.5, 0.75, 0.5, 0.75, 0.5, 0.75, 0.5, 0.75, 0.5, 0.75, 0.5, 0.75, 0.5, 0.75, 0.5, 0.75, 0.5, 0.75, 0.5, 0.75, 0.5, 0.75, 0.5, 0.75, 0.5, 0.75, 0.5, 0.75, 0.5, 0.75, 0.5, 0.75, 0.5, 0.75, 0.5, 0.75, 0.5, 0.75, 0.5, 0.75, 0.5, 0.75, 0.5, 0.75, 0.5, 0.75, 0.5, 0.75, 0.5, 0.75, 0.5, 0.75, 0.5, 0.75, 0.5, 0.75, 0.5, 0.75, 0.5, 0.75, 0.5, 0.75, 0.5, 0.75, 0.5, 0.75, 0.5, 0.75, 0.5, 0.75, 0.5, 0.75, 0.5, 0.75, 0.5, 0.75, 0.5, 0.75, 0.5, 0.75, 0.5, 0.75, 0.5, 0.75, 0.5, 0.75, 0.5, 0.75, 0.5, 0.75, 0.5, 0.75, 0.5, 0.75, 0.5, 0.75, 0.5, 0.75, 0.5, 0.75, 0.5, 0.75, 0.5, 0.75, 0.5, 0.75, 0.5, 0.75, 0.5, 0.75, 0.5, 0.75, 0.5, 0.75, 0.5, 0.75, 0.5, 0.75, 0.5, 0.75, 0.5, 0.75, 0.5, 0.75, 0.5, 0.75, 0.5, 0.75, 0.5, 0.75, 0.5, 0.75, 0.5, 0.75, 0.5, 0.75, 0.5, 0.75, 0.5, 0.75, 0.5, 0.75, 0.5, 0.75, 0.5, 0.75, 0.5, 0.75, 0.5, 0.75, 0.5, 0.75, 0.5, 0.75, 0.5, 0.75, 0.5, 0.75, 0.5, 0.75, 0.5, 0.75, 0.5, 0.75, 0.5, 0.625, 0.5, 0.625, 0.5, 0.75, 0.5, 0.7388, 0.5, 0.7365, 0.5, 0.7365, 0.5, 0.7388, 0.5, 0.625, 0.5, 0.7365, 0.5, 0.7388, 0.5, 0.75, 0.5, 0.75, 0.5, 0.625, 0.5, 0.625, 0.5, 0.7348, 0.5, 0.7348, 0.5, 0.625, 0.5, 0.5151, 0.5, 0.517, 0.5, 0.517, 0.5, 0.5151, 0.5, 0.5, 0.5, 0.625, 0.5, 0.625, 0.5, 0.5, 0.5, 0.625, 0.5, 0.75, 0.5, 0.75, 0.5, 0.625, 0.5, 0.5, 0.5, 0.5, 0.5, 0.5, 0.5, 0.5, 0.5, 0.5, 0.5, 0.5, 0.5, 0.5, 0.5, 0.5, 0.5, 0.625, 0.5, 0.5, 0.5, 0.5, 0.5, 0.625, 0.5, 0.75, 0.5, 0.75, 0.5, 0.75, 0.5, 0.75, 0.5, 0.75, 0.5, 0.75, 0.5, 0.75, 0.5, 0.75, 0.5, 0.625, 0.5, 0.7325, 0.5, 0.727, 0.5, 0.625, 0.5, 0.625, 0.5, 0.5083, 0.5, 0.5151, 0.5, 0.5239, 0.5, 0.517, 0.5, 0.625, 0.5, 0.625, 0.5, 0.7348, 0.5, 0.7388, 0.5, 0.7325, 0.5, 0.7283, 0.5, 0.625, 0.5, 0.5151, 0.5, 0.517, 0.5, 0.625, 0.5, 0.625, 0.5, 0.5284, 0.5, 0.5239, 0.5, 0.517, 0.5, 0.625, 0.5, 0.625, 0.5, 0.517, 0.5, 0.7348, 0.5, 0.7388, 0.5, 0.7388, 0.5, 0.7348, 0.5, 0.7365, 0.5, 0.625, 0.5, 0.625, 0.5, 0.7365, 0.5, 0.5083, 0.5, 0.5151, 0.5, 0.5151, 0.5, 0.5083, 0.5, 0.5048, 0.5, 0.6201, 0.5, 0.6172, 0.5, 0.5079, 0.5, 0.5, 0.5, 0.625, 0.5, 0.625, 0.5, 0.5, 0.5, 0.5, 0.5, 0.625, 0.5, 0.5, 0.5, 0.75, 0.5, 0.75, 0.5, 0.75, 0.5, 0.75, 0.5, 0.625, 0.5, 0.75, 0.5, 0.75, 0.5, 0.625, 0.5, 0.625, 0.5, 0.75, 0.5, 0.75, 0.5, 0.5, 0.5, 0.5, 0.5, 0.5, 0.5, 0.5, 0.5, 0.63, 0.5, 0.7451, 0.5, 0.7422, 0.5, 0.6328, 0.5, 0.75, 0.5, 0.625, 0.5, 0.625, 0.5, 0.75, 0.5, 0.625, 0.5, 0.5, 0.5, 0.5, 0.5, 0.625, 0.5, 0.75, 0.5, 0.75, 0.5, 0.75, 0.5, 0.75, 0.5, 0.75, 0.5, 0.75, 0.5, 0.75, 0.5, 0.75, 0.5, 0.75, 0.5, 0.75, 0.5, 0.75, 0.5, 0.75, 0.5, 0.75, 0.5, 0.75, 0.5, 0.75, 0.5, 0.75, 0.5, 0.5, 0.5, 0.5, 0.5, 0.5, 0.5, 0.5, 0.5, 0.5, 0.5, 0.5, 0.5, 0.5, 0.5, 0.5, 0.5, 0.5, 0.5, 0.5, 0.5, 0.5, 0.5, 0.5, 0.5, 0.5, 0.5, 0.5, 0.5, 0.5, 0.5, 0.75, 0.5, 0.75, 0.5, 0.75, 0.5, 0.5, 0.5, 0.5, 0.5, 0.5, 0.5, 0.75, 0.5, 0.75, 0.5, 0.75, 0.625, 0.75, 0.625, 0.75, 0.625, 0.75, 0.625, 0.75, 0.625, 0.75, 0.625, 0.625, 0.625, 0.625, 0.625, 0.75, 0.625, 0.5, 0.625, 0.25, 0.625, 0.25, 0.625, 0.5, 0.625, 1.0, 0.625, 0.75, 0.625, 0.75, 0.625, 1.0, 0.625, 0.625, 0.625, 0.5, 0.625, 0.5, 0.625, 0.625, 0.625, 0.625, 0.625, 0.5, 0.625, 0.5, 0.625, 0.625, 0.625, 0.75, 0.625, 0.625, 0.625, 0.625, 0.625, 0.75, 0.625, 0.625, 0.625, 0.5, 0.625, 0.5, 0.625, 0.625, 0.625, 0.5, 0.625, 0.625, 0.625, 0.625, 0.625, 0.5, 0.625, 0.75, 0.625, 0.625, 0.625, 0.625, 0.625, 0.75, 0.625, 0.5, 0.625, 0.5, 0.625, 0.5, 0.625, 0.5, 0.625, 0.5, 0.625, 0.25, 0.625, 0.25, 0.625, 0.5, 0.625, 0.25, 0.625, 0.5, 0.625, 0.5, 0.625, 0.25, 0.625, 0.5, 0.625, 0.25, 0.625, 0.25, 0.625, 0.5, 0.625, 1.0, 0.625, 0.75, 0.625, 0.75, 0.625, 1.0, 0.625, 1.0, 0.625, 0.75, 0.625, 0.75, 0.625, 1.0, 0.625, 0.75, 0.625, 1.0, 0.625, 1.0, 0.625, 0.75, 0.625, 0.75, 0.625, 0.75, 0.625, 0.75, 0.625, 0.75, 0.625, 0.75, 0.625, 0.75, 0.625, 0.75, 0.625, 0.75, 0.625, 0.75, 0.625, 0.75, 0.625, 0.5, 0.625, 0.5, 0.625, 0.5, 0.375, 0.9706, 0.375, 1.0, 0.375, 1.0, 0.375, 0.9706, 0.375, 0.7754, 0.375, 0.9706, 0.375, 0.9706, 0.375, 0.7754, 0.375, 0.5, 0.375, 0.75, 0.375, 0.75, 0.375, 0.5, 0.375, 0.75, 0.375, 0.5, 0.375, 0.5, 0.375, 0.75, 0.375, 0.5, 0.375, 0.75, 0.375, 0.75, 0.375, 0.5, 0.0, 0.0, 0.0, 0.0, 0.0, 0.0, 0.0, 0.0, 0.0, 0.0, 0.0, 0.0, 0.0, 0.0, 0.0, 0.0, 0.0, 0.0, 0.0, 0.0, 0.0, 0.0, 0.0, 0.0, 0.375, 0.25, 0.375, 0.5, 0.375, 0.5, 0.375, 0.25, 0.375, 0.25, 0.375, 0.5, 0.375, 0.5, 0.375, 0.25, 0.375, 0.5, 0.375, 0.25, 0.375, 0.25, 0.375, 0.5, 0.375, 0.9706, 0.375, 1.0, 0.375, 1.0, 0.375, 0.7754, 0.375, 0.9706, 0.375, 1.0, 0.375, 0.75, 0.375, 0.75, 0.375, 0.7754, 0.375, 0.75, 0.375, 1.0, 0.375, 0.75, 0.375, 0.75, 0.375, 1.0, 0.375, 0.75, 0.375, 0.7754, 0.375, 0.7754, 0.375, 0.75, 0.375, 1.0, 0.375, 1.0, 0.0, 0.0, 0.0, 0.0, 0.375, 1.0, 0.375, 1.0, 0.0, 0.0, 0.375, 1.0, 0.375, 1.0, 0.0, 0.0, 0.375, 0.75, 0.375, 0.75, 0.375, 0.75, 0.375, 0.75, 0.375, 0.75, 0.375, 0.75, 0.375, 0.75, 0.375, 0.75, 0.375, 0.75, 0.375, 0.75, 0.375, 0.5, 0.375, 0.5, 0.375, 0.5, 0.375, 0.5, 0.375, 0.5, 0.375, 0.5, 0.375, 0.5, 0.375, 0.5, 0.375, 0.5, 0.375, 0.5, 0.375, 0.25, 0.0, 0.0, 0.375, 0.25, 0.375, 0.25, 0.375, 0.25, 0.0, 0.0, 0.0, 0.0, 0.375, 0.25, 0.375, 0.25, 0.0, 0.0, 0.5, 0.75, 0.5, 0.75, 0.5, 0.75, 0.5, 0.75, 0.5, 0.75, 0.5, 0.75, 0.5, 0.75, 0.5, 0.75, 0.5, 0.75, 0.5, 0.75, 0.5, 0.75, 0.5, 0.75, 0.5, 0.6201, 0.5, 0.5048, 0.5, 0.5048, 0.5, 0.6201, 0.5, 0.5048, 0.5, 0.5, 0.5, 0.5, 0.5, 0.5048, 0.5, 0.75, 0.5, 0.75, 0.5, 0.75, 0.5, 0.6328, 0.5, 0.7422, 0.5, 0.7422, 0.5, 0.6328, 0.5, 0.5079, 0.5, 0.6172, 0.5, 0.6172, 0.5, 0.5079, 0.5, 0.7451, 0.5, 0.63, 0.5, 0.63, 0.5, 0.7451, 0.5, 0.625, 0.5, 0.6328, 0.5, 0.6328, 0.5, 0.625, 0.5, 0.75, 0.5, 0.75, 0.5, 0.75, 0.5, 0.75, 0.5, 0.5, 0.5, 0.5, 0.5, 0.5, 0.5, 0.5, 0.5, 0.5, 0.5, 0.5, 0.5, 0.5, 0.5, 0.5, 0.5, 0.5, 0.5, 0.5, 0.5, 0.5, 0.5, 0.5, 0.5, 0.5, 0.5, 0.5, 0.5, 0.5, 0.5, 0.5, 0.5, 0.75, 0.5, 0.75, 0.5, 0.75, 0.5, 0.75, 0.5, 0.75, 0.5, 0.75, 0.5, 0.75, 0.5, 0.75, 0.5, 0.75, 0.5, 0.75, 0.5, 0.75, 0.5, 0.75, 0.5, 0.625, 0.5, 0.63, 0.5, 0.6328, 0.5, 0.625, 0.5, 0.63, 0.5, 0.625, 0.5, 0.625, 0.5, 0.63, 0.5, 0.5, 0.5, 0.5, 0.5, 0.5, 0.5, 0.5, 0.5, 0.75, 0.5, 0.75, 0.5, 0.75, 0.5, 0.75, 0.5, 0.625, 0.5, 0.6172, 0.5, 0.6201, 0.5, 0.625, 0.5, 0.75, 0.5, 0.625, 0.5, 0.625, 0.5, 0.75, 0.5, 0.75, 0.5, 0.7422, 0.5, 0.7451, 0.5, 0.75, 0.5, 0.7422, 0.5, 0.75, 0.5, 0.75, 0.5, 0.7422, 0.5, 0.5, 0.5, 0.5, 0.5, 0.5, 0.5, 0.5, 0.5, 0.5, 0.5, 0.5, 0.5, 0.5, 0.5, 0.5, 0.5, 0.5, 0.5, 0.5048, 0.5, 0.5079, 0.5, 0.5, 0.5, 0.625, 0.5, 0.75, 0.5, 0.75, 0.5, 0.625, 0.5, 0.63, 0.5, 0.625, 0.5, 0.625, 0.5, 0.7422, 0.5, 0.75, 0.5, 0.75, 0.5, 0.7451, 0.5, 0.63, 0.5, 0.625, 0.5, 0.75, 0.5, 0.6328, 0.5, 0.7422, 0.5, 0.75, 0.5, 0.625, 0.5, 0.6172, 0.5, 0.625, 0.5, 0.625, 0.5, 0.5048, 0.5, 0.5, 0.5, 0.5, 0.5, 0.5079, 0.5, 0.6172, 0.5, 0.625, 0.5, 0.5, 0.5, 0.6201, 0.5, 0.5048, 0.5, 0.5, 0.5, 0.625, 0.5, 0.625, 0.5, 0.6328, 0.5, 0.625, 0.5, 0.625, 0.5, 0.6201, 0.5, 0.625, 0.5, 0.75, 0.5, 0.7451, 0.5, 0.75, 0.5, 0.5, 0.5, 0.5079, 0.5, 0.5, 0.5, 0.5, 0.5, 0.5079, 0.5, 0.5079, 0.5, 0.5, 0.5, 0.625, 0.5, 0.6201, 0.5, 0.6201, 0.5, 0.625, 0.5, 0.625, 0.5, 0.5, 0.5, 0.5, 0.5, 0.625, 0.5, 0.6172, 0.5, 0.625, 0.5, 0.625, 0.5, 0.6172, 0.5, 0.5, 0.5, 0.625, 0.5, 0.625, 0.5, 0.5, 0.5, 0.75, 0.5, 0.7451, 0.5, 0.7451, 0.5, 0.75, 0.5, 0.75, 0.5, 0.75, 0.5, 0.75, 0.5, 0.75, 0.5, 0.5, 0.5, 0.5, 0.5, 0.5, 0.5, 0.5, 0.5, 0.75, 0.5, 0.75, 0.5, 0.75, 0.5, 0.75, 0.5, 0.5, 0.5, 0.5, 0.5, 0.5, 0.5, 0.5, 0.5, 0.75, 0.5, 0.75, 0.5, 0.75, 0.5, 0.5, 0.5, 0.5, 0.5, 0.5, 0.5, 0.5, 0.5, 0.5, 0.5, 0.5, 0.5, 0.5, 0.5, 0.5, 0.5, 0.5, 0.5, 0.5, 0.5, 0.5, 0.5, 0.75, 0.5, 0.75, 0.5, 0.75, 0.5, 0.5, 0.5, 0.5, 0.5, 0.5, 0.5, 0.5, 0.5, 0.5, 0.5, 0.5, 0.5, 0.5, 0.5, 0.5, 0.5, 0.75, 0.5, 0.75, 0.5, 0.75, 0.5, 0.75, 0.5, 0.5, 0.5, 0.5, 0.5, 0.5, 0.5, 0.5, 0.5, 0.75, 0.5, 0.75, 0.5, 0.75, 0.5, 0.75, 0.5, 0.5, 0.5, 0.5, 0.5, 0.5, 0.5, 0.5, 0.5, 0.5, 0.5, 0.5, 0.5, 0.5, 0.5, 0.5, 0.5, 0.5, 0.5, 0.5, 0.5, 0.5, 0.5, 0.5, 0.5, 0.5, 0.5, 0.5, 0.5, 0.5, 0.5, 0.5, 0.5, 0.5, 0.5, 0.5, 0.5, 0.5, 0.5, 0.5, 0.5, 0.5, 0.5, 0.5, 0.5, 0.5, 0.5, 0.5, 0.5, 0.5, 0.5, 0.5, 0.5, 0.5, 0.5, 0.5, 0.5, 0.5, 0.5, 0.5, 0.5, 0.5, 0.5, 0.5, 0.5, 0.5, 0.5, 0.75, 0.5, 0.75, 0.5, 0.75, 0.5, 0.75, 0.5, 0.75, 0.5, 0.75, 0.5, 0.75, 0.5, 0.75, 0.5, 0.75, 0.5, 0.75, 0.5, 0.75, 0.5, 0.75, 0.5, 0.75, 0.5, 0.75, 0.5, 0.75, 0.5, 0.75, 0.5, 0.75, 0.5, 0.75, 0.5, 0.75, 0.5, 0.75, 0.5, 0.75, 0.5, 0.75, 0.5, 0.75, 0.5, 0.75, 0.5, 0.75, 0.5, 0.75, 0.5, 0.75, 0.5, 0.75, 0.5, 0.75, 0.5, 0.75, 0.5, 0.75, 0.5, 0.75, 0.5, 0.75, 0.5, 0.75, 0.5, 0.75, 0.5, 0.75, 0.5, 0.75, 0.5, 0.5, 0.5, 0.5, 0.5, 0.5, 0.5, 0.5, 0.5, 0.5, 0.5, 0.5, 0.5, 0.5, 0.5, 0.5, 0.5, 0.5, 0.5, 0.5, 0.5, 0.5, 0.5, 0.5, 0.5, 0.5, 0.5, 0.5, 0.5, 0.5, 0.5, 0.5, 0.5, 0.5, 0.5, 0.5, 0.5, 0.5, 0.5, 0.5, 0.5, 0.5, 0.5, 0.5, 0.5, 0.5, 0.5, 0.5, 0.5, 0.5, 0.5, 0.5, 0.5, 0.5, 0.5, 0.5, 0.5, 0.5, 0.5, 0.5, 0.5, 0.75, 0.5, 0.75, 0.5, 0.75, 0.5, 0.75, 0.5, 0.75, 0.5, 0.75, 0.5, 0.75, 0.5, 0.75, 0.5, 0.75, 0.5, 0.75, 0.5, 0.75, 0.5, 0.75, 0.5, 0.75, 0.5002, 0.5, 0.5003, 0.5, 0.5047, 0.5, 0.6031, 0.5, 0.5079, 0.5, 0.5, 0.75, 0.5, 0.75, 0.5, 0.75, 0.5, 0.75, 0.5, 0.75, 0.5, 0.75, 0.5, 0.75, 0.5, 0.75, 0.5, 0.75, 0.5, 0.75, 0.5, 0.75, 0.5, 0.75, 0.5, 0.75, 0.5, 0.75, 0.5, 0.75, 0.5, 0.75, 0.5, 0.75, 0.5, 0.75, 0.5, 0.625, 0.5, 0.517, 0.5, 0.5239, 0.5, 0.625, 0.5, 0.625, 0.5, 0.7252, 0.5, 0.717, 0.5, 0.625, 0.5, 0.625, 0.5, 0.7283, 0.5, 0.7325, 0.5, 0.625, 0.5, 0.625, 0.5, 0.5254, 0.5, 0.5227, 0.5, 0.625, 0.5, 0.5239, 0.5, 0.5284, 0.5, 0.625, 0.5, 0.625, 0.5, 0.625, 0.5, 0.727, 0.5, 0.7325, 0.5, 0.7388, 0.5, 0.7365, 0.5, 0.625, 0.5, 0.75, 0.5, 0.75, 0.5, 0.75, 0.5, 0.75, 0.5, 0.75, 0.5003, 0.75, 0.5043, 0.75, 0.5043, 0.75, 0.5003, 0.75, 0.5074, 0.75, 0.5002, 0.75, 0.5, 0.75, 0.5, 0.75, 0.6051, 0.75, 0.6142, 0.75, 0.6142, 0.75, 0.6051, 0.75, 0.5, 0.75, 0.5, 0.75, 0.5, 0.75, 0.5, 0.75, 0.5043, 0.75, 0.6051, 0.75, 0.6051, 0.75, 0.5043, 0.75, 0.5, 0.5, 0.5, 0.5, 0.5, 0.5, 0.5, 0.5, 0.5004, 0.5113, 0.5007, 0.6253, 0.5007, 0.6253, 0.5004, 0.5113, 0.5067, 0.7397, 0.6186, 0.7389, 0.6181, 0.75, 0.5, 0.75, 0.5, 0.5, 0.5, 0.5, 0.5, 0.5, 0.5, 0.5, 0.6142, 0.75, 0.6142, 0.75, 0.625, 0.75, 0.625, 0.75, 0.5069, 0.5109, 0.5004, 0.5113, 0.5, 0.5, 0.5, 0.5, 0.625, 0.5, 0.625, 0.5, 0.625, 0.5, 0.625, 0.5, 0.6181, 0.75, 0.6186, 0.7389, 0.6186, 0.7389, 0.6181, 0.75, 0.5079, 0.5, 0.6031, 0.5, 0.6098, 0.5, 0.5, 0.5, 0.6098, 0.5, 0.6031, 0.5, 0.6031, 0.5, 0.6098, 0.5, 0.5003, 0.5, 0.5002, 0.5, 0.5002, 0.5, 0.5003, 0.5, 0.6031, 0.5, 0.5047, 0.5, 0.5047, 0.5, 0.6031, 0.5, 0.5, 0.5, 0.5, 0.5, 0.5, 0.5, 0.5, 0.5, 0.5, 0.5, 0.5, 0.5, 0.5, 0.5, 0.5, 0.5, 0.6142, 0.75, 0.6142, 0.75, 0.6142, 0.75, 0.6142, 0.75, 0.5, 0.5, 0.5004, 0.5113, 0.5004, 0.5113, 0.5, 0.5, 0.5002, 0.5, 0.5, 0.5, 0.5, 0.5, 0.5002, 0.5, 0.625, 0.5, 0.625, 0.625, 0.625, 0.625, 0.625, 0.5, 0.6195, 0.6247, 0.6186, 0.5112, 0.6186, 0.5112, 0.6195, 0.6247, 0.6142, 0.75, 0.6051, 0.75, 0.5074, 0.75, 0.5, 0.75, 0.6148, 0.5, 0.6186, 0.5112, 0.5069, 0.5109, 0.5, 0.5, 0.5, 0.75, 0.5004, 0.7388, 0.5067, 0.7397, 0.5, 0.75, 0.5004, 0.7388, 0.5, 0.75, 0.5, 0.75, 0.5004, 0.7388, 0.5, 0.5, 0.5, 0.5, 0.5, 0.5, 0.5, 0.5, 0.5, 0.75, 0.5, 0.75, 0.5, 0.75, 0.5, 0.75, 0.5, 0.5, 0.5002, 0.5, 0.5079, 0.5, 0.5, 0.5, 0.6186, 0.7389, 0.6195, 0.6247, 0.625, 0.625, 0.625, 0.75, 0.6186, 0.5112, 0.6148, 0.5, 0.625, 0.5, 0.5004, 0.7388, 0.5, 0.75, 0.5, 0.75, 0.6195, 0.6247, 0.6186, 0.5112, 0.625, 0.5, 0.625, 0.625, 0.5004, 0.5113, 0.5007, 0.6253, 0.5, 0.625, 0.5, 0.5, 0.5007, 0.6253, 0.5004, 0.7388, 0.5, 0.75, 0.5, 0.625, 0.6181, 0.75, 0.6186, 0.7389, 0.625, 0.75, 0.6148, 0.5, 0.6098, 0.5, 0.625, 0.5, 0.625, 0.5, 0.5, 0.75, 0.5, 0.75, 0.5, 0.75, 0.5, 0.75, 0.5, 0.5, 0.5004, 0.5113, 0.5, 0.5, 0.6142, 0.75, 0.6181, 0.75, 0.625, 0.75, 0.625, 0.75, 0.5, 0.625, 0.5, 0.5, 0.5, 0.5, 0.5, 0.625, 0.6142, 0.75, 0.6181, 0.75, 0.6181, 0.75, 0.6142, 0.75, 0.5007, 0.6253, 0.5004, 0.7388, 0.5004, 0.7388, 0.5007, 0.6253, 0.6148, 0.5, 0.6098, 0.5, 0.6098, 0.5, 0.6148, 0.5, 0.6186, 0.7389, 0.6195, 0.6247, 0.6195, 0.6247, 0.6186, 0.7389, 0.5, 0.75, 0.5, 0.625, 0.5, 0.625, 0.5, 0.75, 0.625, 0.625, 0.625, 0.75, 0.625, 0.75, 0.625, 0.625, 0.5, 0.75, 0.5, 0.75, 0.5, 0.75, 0.5, 0.75, 0.5, 0.75, 0.5, 0.75, 0.5, 0.75, 0.5, 0.75, 0.6098, 0.5, 0.6098, 0.5, 0.6098, 0.5, 0.6186, 0.5112, 0.6148, 0.5, 0.6148, 0.5, 0.6186, 0.5112, 0.625, 0.75, 0.625, 0.75, 0.625, 0.75, 0.625, 0.75, 0.5003, 0.75, 0.5043, 0.75, 0.5043, 0.75, 0.5003, 0.75, 0.6051, 0.75, 0.6142, 0.75, 0.6142, 0.75, 0.6051, 0.75, 0.625, 0.75, 0.5, 0.75, 0.5, 0.75, 0.625, 0.75, 0.5, 0.75, 0.5002, 0.75, 0.5002, 0.75, 0.5, 0.75, 0.5, 0.75, 0.5, 0.75, 0.5, 0.75, 0.5, 0.75, 0.5, 0.75, 0.5, 0.75, 0.5, 0.75, 0.5, 0.75, 0.625, 0.75, 0.5, 0.75, 0.5, 0.75, 0.625, 0.75, 0.5002, 0.75, 0.5003, 0.75, 0.5003, 0.75, 0.5002, 0.75, 0.5, 0.75, 0.5002, 0.75, 0.5002, 0.75, 0.5, 0.75, 0.6051, 0.75, 0.6142, 0.75, 0.625, 0.75, 0.5003, 0.75, 0.5043, 0.75, 0.5, 0.75, 0.5, 0.75, 0.5002, 0.75, 0.5003, 0.75, 0.5, 0.75, 0.5, 0.75, 0.5043, 0.75, 0.6051, 0.75, 0.625, 0.75, 0.5, 0.75, 0.5, 0.75, 0.5002, 0.75, 0.5, 0.75, 0.5, 0.75, 0.5, 0.75, 0.5, 0.75, 0.5, 0.75, 0.5002, 0.75, 0.5003, 0.75, 0.5003, 0.75, 0.5002, 0.75, 0.5, 0.75, 0.5, 0.75, 0.5, 0.75, 0.5, 0.75, 0.5, 0.75, 0.5, 0.75, 0.5, 0.75, 0.5, 0.75, 0.5043, 0.75, 0.6051, 0.75, 0.6051, 0.75, 0.5043, 0.75, 0.5002, 0.5, 0.5, 0.5, 0.5, 0.5, 0.6031, 0.5, 0.5047, 0.5, 0.5, 0.5, 0.625, 0.5, 0.5003, 0.5, 0.5002, 0.5, 0.5, 0.5, 0.5, 0.5, 0.5047, 0.5, 0.5003, 0.5, 0.5, 0.5, 0.5, 0.5, 0.6098, 0.5, 0.6031, 0.5, 0.625, 0.5, 0.5, 0.5, 0.5, 0.5, 0.5, 0.5, 0.5, 0.5, 0.5, 0.5, 0.5, 0.5, 0.5, 0.5, 0.5047, 0.5, 0.5003, 0.5, 0.5003, 0.5, 0.5047, 0.5, 0.5, 0.5, 0.625, 0.5, 0.625, 0.5, 0.5, 0.5, 0.625, 0.5, 0.625, 0.5, 0.625, 0.5, 0.625, 0.5, 0.625, 0.5, 0.6098, 0.5, 0.6098, 0.5, 0.5, 0.75, 0.5, 0.75, 0.5, 0.75, 0.5, 0.75, 0.5, 0.5, 0.5, 0.5, 0.5, 0.5, 0.5, 0.5, 0.5, 0.5, 0.5, 0.5, 0.5, 0.5, 0.0, 0.0, 0.0, 0.0, 0.375, 0.75, 0.375, 0.75, 0.375, 1.0, 0.375, 0.7941, 0.375, 0.7897, 0.375, 0.9028, 0.375, 0.9878, 0.375, 1.0, 0.375, 0.7897, 0.5, 0.7848, 0.5, 0.864, 0.4426, 0.8664, 0.4291, 0.8668, 0.4252, 0.8692, 0.375, 0.9028, 0.625, 0.7831, 0.625, 0.7807, 0.625, 1.0, 0.625, 1.0, 0.625, 0.5, 0.625, 0.625, 0.625, 0.625, 0.625, 0.5, 0.625, 0.75, 0.625, 0.625, 0.625, 0.625, 0.625, 0.75, 0.625, 0.5, 0.625, 0.4762, 0.625, 0.4119, 0.625, 0.5, 0.625, 0.5, 0.625, 0.75, 0.625, 0.75, 0.625, 0.75, 0.625, 0.75, 0.5, 0.7848, 0.625, 0.7838, 0.625, 1.0, 0.5146, 1.0, 0.5213, 0.9863, 0.5707, 0.8868, 0.5, 0.864, 0.625, 0.7838, 0.5, 0.7848, 0.5, 0.7848, 0.625, 0.7838, 0.625, 0.4787, 0.625, 0.4795, 0.625, 0.4119, 0.625, 0.4119, 0.5, 0.4833, 0.5, 0.4833, 0.625, 0.4879, 0.625, 0.4879, 0.375, 0.7941, 0.375, 1.0, 0.375, 1.0, 0.375, 0.7941, 0.625, 0.625, 0.625, 0.5, 0.625, 0.5, 0.625, 0.625, 0.375, 0.4649, 0.375, 0.4813, 0.375, 0.4813, 0.375, 0.4649, 0.625, 0.4841, 0.625, 0.4762, 0.625, 0.4762, 0.625, 0.4841, 0.612, 0.33, 0.625, 0.4119, 0.625, 0.4119, 0.612, 0.33, 0.625, 0.4879, 0.625, 0.4879, 0.625, 0.4879, 0.625, 0.5, 0.625, 0.5, 0.625, 0.5, 0.625, 0.5, 0.625, 0.4879, 0.375, 0.4807, 0.375, 0.4806, 0.375, 0.4806, 0.375, 0.4807, 0.625, 0.4762, 0.625, 0.5, 0.625, 0.5, 0.625, 0.4762, 0.625, 0.4119, 0.625, 0.4119, 0.625, 0.5, 0.625, 0.5, 0.625, 0.4119, 0.625, 0.4119, 0.625, 0.4119, 0.625, 0.4119, 0.625, 0.4119, 0.625, 0.4119, 0.625, 0.4841, 0.625, 0.4853, 0.625, 0.4795, 0.625, 0.4787, 0.625, 0.4836, 0.625, 0.4853, 0.625, 0.4853, 0.625, 0.4836, 0.625, 0.4762, 0.625, 0.4841, 0.625, 0.4787, 0.625, 0.4119, 0.625, 0.4119, 0.5, 0.4833, 0.375, 0.4813, 0.375, 0.4813, 0.5, 0.4833, 0.625, 0.4879, 0.625, 0.4853, 0.625, 0.4841, 0.625, 0.4879, 0.375, 0.4649, 0.5, 0.4684, 0.5, 0.4833, 0.375, 0.4813, 0.375, 0.25, 0.375, 0.4579, 0.375, 0.4649, 0.375, 0.4813, 0.375, 0.4807, 0.375, 0.4806, 0.375, 0.25, 0.625, 0.4879, 0.625, 0.4841, 0.625, 0.4762, 0.625, 0.4836, 0.625, 0.4853, 0.625, 0.4879, 0.625, 0.4879, 0.5, 0.4684, 0.625, 0.4836, 0.625, 0.4879, 0.5, 0.4833, 0.375, 0.4649, 0.5, 0.4684, 0.5, 0.4684, 0.375, 0.4649, 0.625, 0.4879, 0.625, 0.4879, 0.625, 0.4879, 0.625, 0.4879, 0.625, 0.4762, 0.625, 0.4762, 0.625, 0.4762, 0.375, 0.25, 0.375, 0.4579, 0.375, 0.4579, 0.375, 0.25, 0.625, 0.4879, 0.5, 0.4833, 0.5, 0.4833, 0.625, 0.4879, 0.625, 0.4853, 0.625, 0.4841, 0.625, 0.4841, 0.625, 0.4853, 0.375, 0.4806, 0.375, 0.25, 0.375, 0.25, 0.375, 0.4806, 0.375, 0.4579, 0.375, 0.4649, 0.375, 0.4649, 0.375, 0.4579, 0.375, 0.4813, 0.375, 0.4649, 0.375, 0.4649, 0.375, 0.4813, 0.625, 0.75, 0.625, 0.625, 0.625, 0.625, 0.625, 0.75, 0.625, 0.625, 0.625, 0.5, 0.625, 0.5, 0.625, 0.625, 0.625, 0.75, 0.625, 0.75, 0.625, 0.75, 0.625, 0.75, 0.625, 0.75, 0.625, 0.7687, 0.625, 0.7734, 0.625, 0.75, 0.625, 0.5, 0.625, 0.5, 0.625, 0.4879, 0.625, 0.4762, 0.625, 0.75, 0.625, 0.75, 0.625, 0.75, 0.625, 0.75, 0.625, 0.5, 0.625, 0.4879, 0.625, 0.4879, 0.625, 0.5, 0.625, 0.625, 0.625, 0.75, 0.625, 0.75, 0.625, 0.625, 0.625, 0.7734, 0.625, 0.75, 0.625, 0.75, 0.625, 0.7734, 0.625, 0.4879, 0.625, 0.4879, 0.625, 0.4879, 0.625, 0.625, 0.625, 0.5, 0.625, 0.5, 0.625, 0.625, 0.375, 1.0, 0.375, 0.7791, 0.375, 0.7772, 0.375, 0.7897, 0.375, 0.7941, 0.375, 1.0, 0.5, 0.7718, 0.625, 0.7734, 0.625, 0.7838, 0.5, 0.7848, 0.375, 0.7772, 0.5, 0.7718, 0.5, 0.7848, 0.375, 0.7897, 0.625, 0.7734, 0.625, 0.7807, 0.625, 0.7831, 0.625, 0.7734, 0.625, 0.7831, 0.625, 0.7838, 0.625, 0.7734, 0.625, 0.7734, 0.625, 0.7687, 0.625, 0.7807, 0.625, 0.7734, 0.5, 0.7848, 0.375, 0.7897, 0.375, 0.7897, 0.5, 0.7848, 0.625, 0.7807, 0.625, 0.7831, 0.625, 0.7831, 0.625, 0.7807, 0.0, 0.0, 0.0, 0.0, 0.0, 0.0, 0.0, 0.0, 0.625, 0.7734, 0.625, 0.7734, 0.625, 0.7734, 0.625, 0.7734, 0.625, 0.7687, 0.625, 0.7734, 0.625, 0.7734, 0.625, 0.7687, 0.0, 0.0, 0.0, 0.0, 0.0, 0.0, 0.0, 0.0, 0.0, 0.0, 0.0, 0.0, 0.0, 0.0, 0.0, 0.0, 0.625, 0.7687, 0.625, 0.7807, 0.625, 0.7807, 0.625, 0.7687, 0.625, 0.7734, 0.625, 0.7734, 0.625, 0.7734, 0.625, 0.7734, 0.0, 0.0, 0.0, 0.0, 0.0, 0.0, 0.0, 0.0, 0.375, 1.0, 0.375, 0.7791, 0.375, 0.7791, 0.375, 1.0, 0.375, 0.7791, 0.375, 0.7772, 0.375, 0.7772, 0.375, 0.7791, 0.625, 0.7734, 0.625, 0.7734, 0.625, 0.7734, 0.625, 0.7734, 0.625, 0.7687, 0.625, 0.7687, 0.625, 0.7687, 0.625, 0.7687, 0.625, 0.4879, 0.625, 0.4879, 0.625, 0.4762, 0.625, 0.4762, 0.375, 0.4813, 0.375, 0.4807, 0.375, 0.4807, 0.375, 0.4813, 0.375, 0.4813, 0.375, 0.4807, 0.375, 0.4807, 0.375, 0.4813, 0.375, 0.4813, 0.2812, 0.3605, 0.375, 0.4807, 0.375, 0.4813, 0.375, 0.4813, 0.1875, 0.2403, 0.2812, 0.3605, 0.375, 0.4813, 0.375, 0.4813, 0.2812, 0.3603, 0.1875, 0.2403, 0.375, 0.4813, 0.375, 0.4813, 0.375, 0.4807, 0.2812, 0.3603, 0.375, 0.4813, 0.375, 0.5, 0.375, 0.25, 0.375, 0.25, 0.375, 0.5, 0.375, 0.5, 0.375, 0.75, 0.375, 0.75, 0.375, 0.5, 0.375, 0.5, 0.375, 0.5, 0.375, 0.5, 0.375, 1.0, 0.375, 0.75, 0.375, 0.75, 0.375, 1.0, 0.375, 0.25, 0.375, 0.5, 0.375, 0.5, 0.375, 0.25, 0.375, 0.25, 0.375, 0.4806, 0.375, 0.5, 0.375, 0.5, 0.375, 0.25, 0.375, 0.4806, 0.375, 0.4807, 0.375, 0.5, 0.375, 0.5, 0.375, 0.25, 0.375, 0.4806, 0.375, 0.4806, 0.375, 0.25, 0.375, 0.4807, 0.375, 0.5, 0.375, 0.5, 0.375, 0.4807, 0.375, 0.4806, 0.375, 0.4807, 0.375, 0.4807, 0.375, 0.4806, 0.375, 0.5, 0.375, 0.5, 0.375, 0.5, 0.375, 0.5, 0.375, 0.75, 0.375, 0.75, 0.375, 0.5, 0.375, 0.5, 0.375, 0.75, 0.375, 0.75, 0.375, 0.5, 0.375, 0.75, 0.375, 0.5, 0.375, 0.5, 0.375, 0.75, 0.375, 0.5, 0.375, 0.5, 0.375, 0.5, 0.375, 0.5, 0.375, 0.5, 0.375, 0.75, 0.375, 0.75, 0.375, 0.5, 0.375, 0.75, 0.375, 1.0, 0.375, 1.0, 0.375, 0.75, 0.375, 0.75, 0.375, 1.0, 0.375, 1.0, 0.375, 0.75, 0.375, 0.75, 0.375, 1.0, 0.375, 1.0, 0.375, 0.75, 0.375, 0.75, 0.375, 0.75, 0.375, 0.75, 0.375, 0.75, 0.375, 0.75, 0.375, 0.75, 0.375, 0.75, 0.375, 0.75, 0.375, 0.75, 0.375, 0.75, 0.375, 0.75, 0.375, 0.5, 0.375, 0.5, 0.375, 0.5, 0.375, 0.5, 0.625, 0.75, 0.625, 0.75, 0.625, 0.75, 0.625, 0.75, 0.625, 0.75, 0.625, 0.75, 0.625, 0.75, 0.625, 0.75, 0.625, 0.75, 0.625, 0.9678, 0.625, 0.9677, 0.625, 1.0, 0.625, 0.75, 0.625, 0.75, 0.625, 0.75, 0.625, 0.75, 0.625, 1.0, 0.625, 0.75, 0.625, 0.75, 0.625, 1.0, 0.625, 0.625, 0.625, 0.5, 0.625, 0.5, 0.625, 0.625, 0.625, 0.625, 0.625, 0.5, 0.625, 0.5, 0.625, 0.625, 0.625, 0.75, 0.625, 0.625, 0.625, 0.625, 0.625, 0.75, 0.625, 0.75, 0.625, 0.625, 0.625, 0.625, 0.625, 0.75, 0.625, 0.5, 0.625, 0.5, 0.625, 0.5, 0.625, 0.75, 0.625, 0.625, 0.625, 0.625, 0.625, 0.75, 0.625, 0.5, 0.625, 0.25, 0.625, 0.25, 0.625, 0.5, 0.625, 0.5, 0.625, 0.25, 0.625, 0.25, 0.625, 0.5, 0.625, 0.75, 0.625, 0.75, 0.625, 0.75, 0.625, 0.5, 0.625, 0.25, 0.875, 0.5, 0.625, 0.5, 0.625, 0.625, 0.625, 0.5, 0.625, 0.5, 0.625, 0.625, 0.625, 0.625, 0.625, 0.5, 0.625, 0.5, 0.625, 0.625, 0.625, 0.75, 0.625, 0.625, 0.625, 0.625, 0.625, 0.75, 0.625, 0.75, 0.625, 0.75, 0.625, 0.75, 0.625, 0.75, 0.625, 1.0, 0.625, 0.75, 0.625, 0.75, 0.875, 0.75, 0.625, 0.5, 0.875, 0.5, 0.875, 0.5, 0.625, 0.5, 0.875, 0.75, 0.625, 0.75, 0.625, 0.75, 0.875, 0.75, 0.625, 0.75, 0.625, 0.625, 0.625, 0.625, 0.625, 0.75, 0.625, 0.75, 0.625, 0.625, 0.625, 0.625, 0.625, 0.75, 0.875, 0.75, 0.625, 0.75, 0.625, 0.75, 0.875, 0.75, 0.75, 0.875, 0.625, 1.0, 0.625, 0.75, 0.625, 0.75, 0.625, 0.75, 0.625, 0.75, 0.625, 0.75, 0.625, 0.75, 0.625, 0.625, 0.625, 0.75, 0.625, 0.75, 0.625, 0.625, 0.625, 0.5, 0.625, 0.625, 0.625, 0.625, 0.625, 0.5, 0.625, 0.25, 0.625, 0.25, 0.625, 0.5, 0.625, 0.5, 0.625, 0.25, 0.625, 0.25, 0.625, 0.5, 0.625, 0.5, 0.625, 0.5, 0.625, 0.625, 0.625, 0.625, 0.625, 0.5, 0.625, 0.625, 0.625, 0.75, 0.625, 0.75, 0.625, 0.625, 0.625, 0.75, 0.625, 0.75, 0.625, 0.75, 0.625, 0.75, 0.875, 0.75, 0.75, 0.875, 0.625, 0.75, 0.625, 0.75, 0.625, 0.5, 0.625, 0.5, 0.625, 0.5, 0.625, 0.5, 0.625, 0.75, 0.625, 0.75, 0.625, 0.75, 0.625, 0.75, 0.625, 0.75, 0.625, 0.75, 0.625, 0.75, 0.625, 0.75, 0.625, 0.75, 0.625, 0.75, 0.625, 0.75, 0.625, 0.75, 0.625, 0.5, 0.625, 0.5, 0.625, 0.5, 0.625, 0.5, 0.625, 0.625, 0.625, 0.5, 0.625, 0.5, 0.625, 0.625, 0.625, 0.5, 0.875, 0.5, 0.875, 0.5, 0.625, 0.5, 0.875, 0.75, 0.625, 0.75, 0.625, 0.75, 0.875, 0.75, 0.625, 0.625, 0.625, 0.5, 0.625, 0.5, 0.625, 0.625, 0.625, 0.75, 0.625, 0.75, 0.625, 0.75, 0.625, 0.75, 0.625, 0.625, 0.875, 0.625, 0.875, 0.75, 0.625, 0.75, 0.625, 0.75, 0.875, 0.75, 0.875, 0.75, 0.625, 0.75, 0.625, 0.5, 0.875, 0.5, 0.875, 0.625, 0.625, 0.625, 0.625, 0.75, 0.625, 0.75, 0.625, 0.75, 0.625, 0.75, 0.625, 0.75, 0.625, 0.625, 0.625, 0.625, 0.625, 0.75, 0.625, 1.0, 0.625, 0.9679, 0.625, 0.8229, 0.625, 0.75, 0.625, 0.75, 0.625, 1.0, 0.0, 0.0, 0.0, 0.0, 0.0, 0.0, 0.0, 0.0, 0.625, 1.0, 0.625, 0.9677, 0.625, 0.9677, 0.625, 1.0, 0.625, 0.8229, 0.625, 0.9679, 0.625, 0.9679, 0.625, 0.8229, 0.0, 0.0, 0.0, 0.0, 0.0, 0.0, 0.0, 0.0, 0.625, 0.9678, 0.625, 0.75, 0.625, 0.75, 0.625, 0.9678, 0.0, 0.0, 0.0, 0.0, 0.0, 0.0, 0.0, 0.0, 0.625, 0.9677, 0.625, 0.9678, 0.625, 0.9678, 0.625, 0.9677, 0.625, 0.75, 0.625, 0.75, 0.625, 0.75, 0.625, 0.75, 0.625, 1.0, 0.625, 0.968, 0.625, 0.9673, 0.625, 1.0, 0.625, 1.0, 0.625, 0.9679, 0.625, 0.9679, 0.625, 1.0, 0.625, 1.0, 0.625, 0.9673, 0.625, 0.9679, 0.625, 1.0, 0.625, 0.75, 0.625, 0.8229, 0.625, 0.8163, 0.625, 0.75, 0.625, 0.8163, 0.625, 0.8229, 0.625, 0.9679, 0.625, 0.9673, 0.625, 0.75, 0.625, 0.75, 0.625, 0.75, 0.625, 0.75, 0.625, 0.75, 0.625, 0.75, 0.625, 1.0, 0.625, 0.9677, 0.625, 0.9678, 0.625, 1.0, 0.625, 1.0, 0.625, 0.9678, 0.625, 0.75, 0.625, 0.75, 0.625, 0.8135, 0.625, 0.968, 0.625, 1.0, 0.625, 0.75, 0.625, 0.8229, 0.625, 0.8229, 0.625, 0.75, 0.0, 0.0, 0.0, 0.0, 0.0, 0.0, 0.0, 0.0, 0.625, 0.9679, 0.625, 1.0, 0.625, 1.0, 0.625, 0.9679, 0.0, 0.0, 0.0, 0.0, 0.0, 0.0, 0.0, 0.0, 0.625, 0.75, 0.625, 0.75, 0.625, 0.75, 0.625, 0.75, 0.625, 1.0, 0.625, 0.9679, 0.625, 1.0, 0.625, 0.9679, 0.625, 1.0, 0.625, 1.0, 0.625, 0.9679, 0.625, 0.75, 0.625, 0.75, 0.625, 0.75, 0.625, 0.75, 0.625, 0.5, 0.625, 0.5, 0.625, 0.5, 0.625, 0.5, 0.625, 0.5, 0.625, 0.25, 0.625, 0.25, 0.625, 0.5, 0.625, 0.75, 0.625, 1.0, 0.625, 1.0, 0.625, 0.75, 0.625, 0.25, 0.625, 0.5, 0.625, 0.5, 0.625, 0.25, 0.625, 1.0, 0.625, 1.0, 0.625, 0.75, 0.625, 0.75, 0.625, 0.75, 0.625, 0.75, 0.625, 0.75, 0.625, 0.75, 0.625, 0.5, 0.625, 0.5, 0.625, 0.5, 0.625, 0.5, 0.625, 0.5, 0.625, 0.25, 0.625, 0.25, 0.625, 0.5, 0.625, 0.625, 0.625, 0.5, 0.625, 0.5, 0.625, 0.625, 0.625, 0.5, 0.625, 0.5, 0.625, 0.5, 0.625, 0.5, 0.0, 0.0, 0.0, 0.0, 0.0, 0.0, 0.0, 0.0, 0.625, 0.5, 0.625, 0.5, 0.625, 0.5, 0.625, 0.5, 0.625, 0.625, 0.625, 0.625, 0.625, 0.625, 0.625, 0.5, 0.625, 0.625, 0.625, 0.625, 0.625, 0.5, 0.625, 1.0, 0.625, 1.0, 0.625, 0.75, 0.625, 0.75, 0.625, 0.75, 0.625, 0.75, 0.625, 0.75, 0.625, 0.75, 0.625, 0.75, 0.625, 0.625, 0.625, 0.625, 0.625, 0.75, 0.625, 0.75, 0.625, 0.75, 0.625, 0.75, 0.625, 0.75, 0.625, 0.75, 0.625, 0.75, 0.625, 0.75, 0.625, 0.75, 0.625, 0.75, 0.625, 0.625, 0.625, 0.625, 0.625, 0.75, 0.625, 0.625, 0.625, 0.75, 0.625, 0.75, 0.625, 0.625, 0.0, 0.0, 0.0, 0.0, 0.0, 0.0, 0.0, 0.0, 0.625, 0.75, 0.625, 0.75, 0.625, 0.75, 0.625, 0.75, 0.625, 0.625, 0.625, 0.625, 0.625, 0.625, 0.625, 0.625, 0.625, 0.625, 0.625, 0.625, 0.625, 0.625, 0.0, 0.0, 0.0, 0.0, 0.0, 0.0, 0.0, 0.0, 0.4252, 0.8692, 0.4291, 0.8668, 0.4291, 0.8668, 0.4252, 0.8692, 0.0, 0.0, 0.0, 0.0, 0.0, 0.0, 0.0, 0.0, 0.375, 0.9878, 0.375, 0.9028, 0.5213, 0.9863, 0.5146, 1.0, 0.4939, 1.0, 0.4417, 0.9539, 0.4253, 1.0, 0.375, 1.0, 0.5707, 0.8868, 0.5213, 0.9863, 0.375, 0.9028, 0.375, 0.9028, 0.4252, 0.8692, 0.4291, 0.8668, 0.4426, 0.8664, 0.5, 0.864, 0.4417, 0.9539, 0.4939, 1.0, 0.4939, 1.0, 0.4417, 0.9539, 0.4426, 0.8664, 0.5, 0.864, 0.5, 0.864, 0.4426, 0.8664, 0.4291, 0.8668, 0.4426, 0.8664, 0.4426, 0.8664, 0.4291, 0.8668, 0.375, 0.9878, 0.375, 0.9028, 0.375, 0.9028, 0.375, 0.9878, 0.375, 0.9028, 0.4252, 0.8692, 0.4252, 0.8692, 0.375, 0.9028, 0.375, 1.0, 0.375, 0.9878, 0.375, 0.9878, 0.375, 1.0, 0.5, 0.864, 0.5707, 0.8868, 0.5707, 0.8868, 0.5, 0.864, 0.5213, 0.9863, 0.5146, 1.0, 0.5146, 1.0, 0.5213, 0.9863, 0.5707, 0.8868, 0.5213, 0.9863, 0.5213, 0.9863, 0.5707, 0.8868, 0.4417, 0.9539, 0.4939, 1.0, 0.4939, 1.0, 0.4417, 0.9539, 0.4253, 1.0, 0.4417, 0.9539, 0.4567, 1.0, 0.4417, 0.9539, 0.4417, 0.9539, 0.4253, 1.0, 0.4253, 1.0, 0.4567, 1.0, 0.4417, 0.9539, 0.4939, 1.0, 0.375, 0.5, 0.375, 0.75, 0.375, 0.75, 0.375, 0.5, 0.375, 1.0, 0.0, 0.0, 0.375, 0.25, 0.375, 0.25])
me_cube_001.materials.append(mat_armor)
me_cube_001.materials.append(mat_skin)
me_cube_001.materials.append(mat_pants)
me_cube_001.materials.append(mat_shirt)
me_cube_001.materials.append(mat_mitten)
me_cube_001.materials.append(mat_shirt_line)
me_cube_001.materials.append(mat_armore_line)
me_cube_001.materials.append(mat_pant_line)
me_cube_001.materials.append(mat_shield)
me_cube_001.materials.append(mat_shiled_line)
me_cube_001.materials.append(mat_helmet)
me_cube_001.materials.append(mat_golden_line_helm)
me_cube_001.update()

# ---- objects
ob_light = bpy.data.objects.new('Light', light_light)
ob_camera = bpy.data.objects.new('Camera', cam_camera)
ob_warrior = bpy.data.objects.new('warrior', me_cube_001)

# ---- transforms, parenting, visibility, modifiers, constraints
ob_light.location = (4.076, 1.005, 5.904)
ob_light.rotation_euler = (0.6503, 0.05522, 1.866)
ob_light.lock_rotations_4d = False
ob_light.empty_display_type = 'ARROWS'
ob_light.color = (0.0, 0.0, 0.0, 0.0)
ob_light.lineart.crease_threshold = 0.0
ob_camera.location = (7.359, -6.926, 4.958)
ob_camera.rotation_euler = (1.109, 0.0, 0.8149)
ob_camera.lock_rotations_4d = False
ob_camera.empty_display_type = 'ARROWS'
ob_camera.color = (0.0, 0.0, 0.0, 0.0)
ob_camera.display_type = 'WIRE'
ob_camera.lineart.crease_threshold = 0.0
ob_warrior.location = (-0.00448, -4.036e-07, 3.004)
_m = ob_warrior.modifiers.new('Mirror', 'MIRROR')
_m.use_clip = True
_m.merge_threshold = 0.0

# ---- collection membership
col_collection.objects.link(ob_light)
col_collection.objects.link(ob_camera)
col_collection.objects.link(ob_warrior)

# ---- scene / render settings (as saved in the file)
scene.camera = ob_camera
scene.frame_start = 1; scene.frame_end = 250; scene.frame_set(1)
scene.render.engine = 'BLENDER_EEVEE_NEXT'
scene.cycles.sampling_pattern = 'TABULATED_SOBOL'
bpy.context.view_layer.update()
